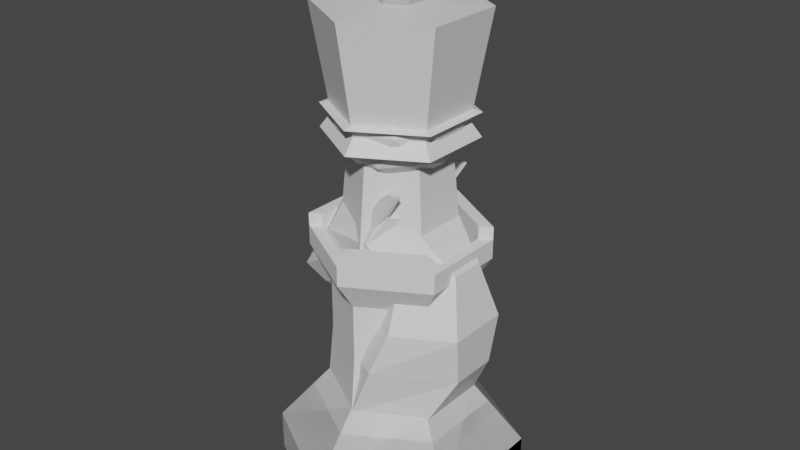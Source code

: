 # Source: chessSetRookModified.blend  (saved by Blender 3.4.6; exported with 4.5.12 LTS)
import bpy
from mathutils import Matrix  # noqa: F401  (used for matrix-valued properties, if any)

bpy.ops.wm.read_factory_settings(use_empty=True)
scene = bpy.context.scene
scene.name = 'Scene'

# ---- collections
col_collection = bpy.data.collections.new('Collection'); scene.collection.children.link(col_collection)

# ---- materials (node trees are filled in below, after node groups)
mat_material = bpy.data.materials.new('Material')
mat_material.alpha_threshold = 0.0
mat_material.use_transparent_shadow = False
mat_material.roughness = 0.5
mat_material.line_color = (0.0, 0.0, 0.0, 1.0)
mat_material_001 = bpy.data.materials.new('Material.001')
mat_material_001.alpha_threshold = 0.0
mat_material_001.use_transparent_shadow = False
mat_material_001.roughness = 0.5
mat_material_001.line_color = (0.0, 0.0, 0.0, 1.0)
mat_material_002 = bpy.data.materials.new('Material.002')
mat_material_002.alpha_threshold = 0.0
mat_material_002.use_transparent_shadow = False
mat_material_002.roughness = 0.5
mat_material_002.line_color = (0.0, 0.0, 0.0, 1.0)
mat_material_005 = bpy.data.materials.new('Material.005')
mat_material_005.alpha_threshold = 0.0
mat_material_005.use_transparent_shadow = False
mat_material_005.roughness = 0.5
mat_material_005.line_color = (0.0, 0.0, 0.0, 1.0)
mat_material_006 = bpy.data.materials.new('Material.006')
mat_material_006.alpha_threshold = 0.0
mat_material_006.use_transparent_shadow = False
mat_material_006.roughness = 0.5
mat_material_006.line_color = (0.0, 0.0, 0.0, 1.0)

# ---- material node trees
mat_material.use_nodes = True; mat_material.node_tree.nodes.clear()
_N = mat_material.node_tree.nodes; _L = mat_material.node_tree.links
n0 = _N.new('ShaderNodeOutputMaterial'); n0.name = 'Material Output'; n0.location = (300, 300)
n1 = _N.new('ShaderNodeBsdfPrincipled'); n1.name = 'Principled BSDF'; n1.location = (10, 300)
n1.distribution = 'GGX'
n1.subsurface_method = 'RANDOM_WALK_SKIN'
n1.inputs[3].default_value = 1.45
n1.inputs[27].default_value = (0.0, 0.0, 0.0, 1.0)
n1.inputs[28].default_value = 1.0
_L.new(n1.outputs[0], n0.inputs[0])
n0.is_active_output = True
mat_material_001.use_nodes = True; mat_material_001.node_tree.nodes.clear()
_N = mat_material_001.node_tree.nodes; _L = mat_material_001.node_tree.links
n0 = _N.new('ShaderNodeOutputMaterial'); n0.name = 'Material Output'; n0.location = (300, 300)
n1 = _N.new('ShaderNodeBsdfPrincipled'); n1.name = 'Principled BSDF'; n1.location = (10, 300)
n1.distribution = 'GGX'
n1.subsurface_method = 'RANDOM_WALK_SKIN'
n1.inputs[3].default_value = 1.45
n1.inputs[27].default_value = (0.0, 0.0, 0.0, 1.0)
n1.inputs[28].default_value = 1.0
_L.new(n1.outputs[0], n0.inputs[0])
n0.is_active_output = True
mat_material_002.use_nodes = True; mat_material_002.node_tree.nodes.clear()
_N = mat_material_002.node_tree.nodes; _L = mat_material_002.node_tree.links
n0 = _N.new('ShaderNodeOutputMaterial'); n0.name = 'Material Output'; n0.location = (300, 300)
n1 = _N.new('ShaderNodeBsdfPrincipled'); n1.name = 'Principled BSDF'; n1.location = (10, 300)
n1.distribution = 'GGX'
n1.subsurface_method = 'RANDOM_WALK_SKIN'
n1.inputs[3].default_value = 1.45
n1.inputs[27].default_value = (0.0, 0.0, 0.0, 1.0)
n1.inputs[28].default_value = 1.0
_L.new(n1.outputs[0], n0.inputs[0])
n0.is_active_output = True
mat_material_005.use_nodes = True; mat_material_005.node_tree.nodes.clear()
_N = mat_material_005.node_tree.nodes; _L = mat_material_005.node_tree.links
n0 = _N.new('ShaderNodeOutputMaterial'); n0.name = 'Material Output'; n0.location = (300, 300)
n1 = _N.new('ShaderNodeBsdfPrincipled'); n1.name = 'Principled BSDF'; n1.location = (10, 300)
n1.distribution = 'GGX'
n1.subsurface_method = 'RANDOM_WALK_SKIN'
n1.inputs[3].default_value = 1.45
n1.inputs[27].default_value = (0.0, 0.0, 0.0, 1.0)
n1.inputs[28].default_value = 1.0
_L.new(n1.outputs[0], n0.inputs[0])
n0.is_active_output = True
mat_material_006.use_nodes = True; mat_material_006.node_tree.nodes.clear()
_N = mat_material_006.node_tree.nodes; _L = mat_material_006.node_tree.links
n0 = _N.new('ShaderNodeOutputMaterial'); n0.name = 'Material Output'; n0.location = (300, 300)
n1 = _N.new('ShaderNodeBsdfPrincipled'); n1.name = 'Principled BSDF'; n1.location = (10, 300)
n1.distribution = 'GGX'
n1.subsurface_method = 'RANDOM_WALK_SKIN'
n1.inputs[3].default_value = 1.45
n1.inputs[27].default_value = (0.0, 0.0, 0.0, 1.0)
n1.inputs[28].default_value = 1.0
_L.new(n1.outputs[0], n0.inputs[0])
n0.is_active_output = True

# ---- world
world_world = bpy.data.worlds.new('World'); scene.world = world_world
world_world.use_nodes = True; world_world.node_tree.nodes.clear()
_N = world_world.node_tree.nodes; _L = world_world.node_tree.links
n0 = _N.new('ShaderNodeOutputWorld'); n0.name = 'World Output'; n0.location = (300, 300)
n1 = _N.new('ShaderNodeBackground'); n1.name = 'Background'; n1.location = (10, 300)
n1.inputs[0].default_value = (0.05088, 0.05088, 0.05088, 1.0)
_L.new(n1.outputs[0], n0.inputs[0])
n0.is_active_output = True
world_world.color = (0.05088, 0.05088, 0.05088)
world_world.use_sun_shadow = False
world_world.sun_shadow_jitter_overblur = 0.0

# ---- meshes
me_cube = bpy.data.meshes.new('Cube')
me_cube.from_pydata([(0.2559, 0.1478, 1.779), (0.0, 0.2955, 1.779), (0.0, 0.903, 0.0), (0.0, 0.903, 0.2416), (0.782, 0.4515, 0.0), (0.782, 0.4515, 0.2416), (0.782, -0.4515, 0.0), (0.782, -0.4515, 0.2416), (0.0, -0.903, 0.0), (0.0, -0.903, 0.2416), (-0.782, -0.4515, 0.0), (-0.782, -0.4515, 0.2416), (-0.782, 0.4515, 0.0), (-0.782, 0.4515, 0.2416), (0.2559, -0.1478, 1.779), (0.0, -0.2955, 1.779), (-0.2559, -0.1478, 1.779), (-0.2559, 0.1478, 1.779), (0.6894, 0.398, 1.813), (1.331e-08, 0.7961, 1.813), (0.6894, -0.398, 1.813), (1.331e-08, -0.7961, 1.813), (-0.6894, -0.398, 1.813), (-0.6894, 0.398, 1.813), (0.547, 0.3158, 1.934), (8.776e-08, 0.6317, 1.934), (0.547, -0.3158, 1.934), (8.776e-08, -0.6317, 1.934), (-0.547, -0.3158, 1.934), (-0.547, 0.3158, 1.934), (-0.1769, 0.5443, 2.861), (1.004e-09, 0.6728, 2.508), (-0.3955, 0.5443, 2.508), (0.3537, 3.346e-10, 3.08), (-0.2862, 0.2079, 3.08), (0.1093, 0.3364, 3.08), (-0.5723, 3.346e-10, 2.861), (0.463, 0.3364, 2.861), (0.1093, -0.3364, 3.08), (0.3955, 0.5443, 2.508), (0.463, -0.3364, 2.861), (-0.1769, -0.5443, 2.861), (-0.3955, -0.5443, 2.508), (-0.6399, 0.2079, 2.508), (0.3955, -0.5443, 2.508), (-0.6399, -0.2079, 2.508), (0.5723, 3.346e-10, 2.154), (0.6399, 0.2079, 2.508), (1.004e-09, -0.6728, 2.508), (0.2862, 0.2079, 1.935), (0.1769, 0.5443, 2.154), (0.6399, -0.2079, 2.508), (0.2862, -0.2079, 1.935), (-0.1093, 0.3364, 1.935), (-0.463, 0.3364, 2.154), (-0.1093, -0.3364, 1.935), (-0.3537, 3.346e-10, 1.935), (-0.463, -0.3364, 2.154), (0.1769, -0.5443, 2.154), (1.004e-09, 3.346e-10, 3.18), (0.6018, 3.346e-10, 2.808), (0.186, 0.5723, 2.808), (-0.4869, 0.3537, 2.808), (-0.4869, -0.3537, 2.808), (0.186, -0.5723, 2.808), (0.4869, 0.3537, 2.207), (-0.186, 0.5723, 2.207), (-0.6018, 3.346e-10, 2.207), (-0.186, -0.5723, 2.207), (0.4869, -0.3537, 2.207), (0.4077, 0.2962, 1.934), (-0.2862, -0.2079, 3.08), (0.4077, -0.2962, 1.934), (-0.1557, 0.4793, 1.934), (-0.1557, -0.4793, 1.934), (-0.5039, 5.395e-10, 1.934), (-0.4518, -0.2609, 0.7519), (0.0, -0.5217, 0.7519), (0.4518, -0.2609, 0.7519), (0.4518, 0.2609, 0.7519), (0.0, 0.5217, 0.7519), (-0.4518, 0.2609, 0.7519)], [], [(81, 76, 16, 17), (2, 3, 5, 4), (76, 77, 15, 16), (4, 5, 7, 6), (77, 78, 14, 15), (6, 7, 9, 8), (79, 80, 1, 0), (8, 9, 11, 10), (80, 81, 17, 1), (17, 16, 22, 23), (10, 11, 13, 12), (78, 79, 0, 14), (12, 13, 3, 2), (2, 4, 6, 8, 10, 12), (19, 23, 29, 25), (15, 14, 20, 21), (14, 0, 18, 20), (0, 1, 19, 18), (1, 17, 23, 19), (16, 15, 21, 22), (18, 19, 25, 24), (21, 20, 26, 27), (23, 22, 28, 29), (20, 18, 24, 26), (22, 21, 27, 28), (46, 52, 49), (28, 27, 74, 75), (46, 49, 65), (37, 61, 35), (56, 67, 54), (49, 50, 65), (51, 46, 47), (57, 68, 42), (55, 68, 57), (53, 56, 54), (54, 67, 43), (51, 47, 60), (45, 57, 42), (39, 50, 31), (48, 64, 41), (43, 36, 62), (47, 39, 37), (36, 63, 71), (71, 41, 38), (25, 29, 75, 73), (47, 37, 60), (61, 30, 35), (69, 52, 46), (40, 60, 33), (60, 37, 33), (24, 25, 73, 70), (42, 48, 41), (71, 38, 59), (27, 26, 72, 74), (39, 31, 61), (41, 64, 38), (26, 24, 70, 72), (34, 71, 59), (31, 30, 61), (66, 54, 32), (32, 62, 30), (39, 61, 37), (69, 46, 51), (38, 40, 33), (43, 45, 36), (68, 58, 48), (42, 41, 63), (44, 40, 64), (67, 57, 45), (51, 60, 40), (50, 66, 31), (65, 50, 39), (34, 36, 71), (38, 33, 59), (69, 51, 44), (48, 58, 44), (45, 63, 36), (68, 48, 42), (32, 43, 62), (44, 51, 40), (67, 45, 43), (53, 66, 50), (45, 42, 63), (64, 40, 38), (56, 55, 57), (31, 32, 30), (48, 44, 64), (65, 39, 47), (58, 69, 44), (46, 65, 47), (66, 32, 31), (32, 54, 43), (49, 53, 50), (62, 36, 34), (53, 54, 66), (33, 37, 35), (56, 57, 67), (63, 41, 71), (33, 35, 59), (35, 34, 59), (35, 30, 34), (30, 62, 34), (55, 58, 68), (55, 52, 58), (52, 69, 58), (28, 75, 29), (52, 72, 70, 49), (73, 53, 49, 70), (53, 73, 75, 56), (56, 75, 74, 55), (55, 74, 72, 52), (7, 5, 79, 78), (3, 13, 81, 80), (5, 3, 80, 79), (9, 7, 78, 77), (11, 9, 77, 76), (13, 11, 76, 81)])
_uv = me_cube.uv_layers.new(name='UVMap')
_uv.uv.foreach_set('vector', [0.1667, 1.0, 0.3333, 1.0, 0.3333, 1.0, 0.1667, 1.0, 1.0, 0.5, 1.0, 1.0, 0.8333, 1.0, 0.8333, 0.5, 0.3333, 1.0, 0.5, 1.0, 0.5, 1.0, 0.3333, 1.0, 0.8333, 0.5, 0.8333, 1.0, 0.6667, 1.0, 0.6667, 0.5, 0.5, 1.0, 0.6667, 1.0, 0.6667, 1.0, 0.5, 1.0, 0.6667, 0.5, 0.6667, 1.0, 0.5, 1.0, 0.5, 0.5, 0.8333, 1.0, 1.0, 1.0, 1.0, 1.0, 0.8333, 1.0, 0.5, 0.5, 0.5, 1.0, 0.3333, 1.0, 0.3333, 0.5, -8.941e-08, 1.0, 0.1667, 1.0, 0.1667, 1.0, -8.941e-08, 1.0, 0.1667, 1.0, 0.3333, 1.0, 0.3333, 1.0, 0.1667, 1.0, 0.3333, 0.5, 0.3333, 1.0, 0.1667, 1.0, 0.1667, 0.5, 0.6667, 1.0, 0.8333, 1.0, 0.8333, 1.0, 0.6667, 1.0, 0.1667, 0.5, 0.1667, 1.0, -8.941e-08, 1.0, -8.941e-08, 0.5, 0.75, 0.49, 0.9578, 0.37, 0.9578, 0.13, 0.75, 0.01, 0.5422, 0.13, 0.5422, 0.37, -8.941e-08, 1.0, 0.1667, 1.0, 0.1667, 1.0, -8.941e-08, 1.0, 0.5, 1.0, 0.6667, 1.0, 0.6667, 1.0, 0.5, 1.0, 0.6667, 1.0, 0.8333, 1.0, 0.8333, 1.0, 0.6667, 1.0, 0.8333, 1.0, 1.0, 1.0, 1.0, 1.0, 0.8333, 1.0, -8.941e-08, 1.0, 0.1667, 1.0, 0.1667, 1.0, -8.941e-08, 1.0, 0.3333, 1.0, 0.5, 1.0, 0.5, 1.0, 0.3333, 1.0, 0.8333, 1.0, 1.0, 1.0, 1.0, 1.0, 0.8333, 1.0, 0.5, 1.0, 0.6667, 1.0, 0.6667, 1.0, 0.5, 1.0, 0.1667, 1.0, 0.3333, 1.0, 0.3333, 1.0, 0.1667, 1.0, 0.6667, 1.0, 0.8333, 1.0, 0.8333, 1.0, 0.6667, 1.0, 0.3333, 1.0, 0.5, 1.0, 0.5, 1.0, 0.3333, 1.0, 0.3636, 0.1575, 0.3182, 0.07873, 0.4091, 0.07873, 0.3333, 1.0, 0.5, 1.0, 0.0, 0.0, 0.0, 0.0, 0.3636, 0.1575, 0.4091, 0.07873, 0.4545, 0.1575, 0.4545, 0.3149, 0.5455, 0.3149, 0.5, 0.3937, 0.7727, 0.07873, 0.8182, 0.1575, 0.7273, 0.1575, 0.5, 0.07873, 0.5455, 0.1575, 0.4545, 0.1575, 0.3182, 0.2362, 0.3636, 0.1575, 0.4091, 0.2362, 0.9091, 0.1575, 1.0, 0.1575, 0.9545, 0.2362, 0.9545, 0.07873, 1.0, 0.1575, 0.9091, 0.1575, 0.6818, 0.07873, 0.7727, 0.07873, 0.7273, 0.1575, 0.7273, 0.1575, 0.8182, 0.1575, 0.7727, 0.2362, 0.3182, 0.2362, 0.4091, 0.2362, 0.3636, 0.3149, 0.8636, 0.2362, 0.9091, 0.1575, 0.9545, 0.2362, 0.5, 0.2362, 0.5455, 0.1575, 0.5909, 0.2362, 0.1364, 0.2362, 0.1818, 0.3149, 0.09091, 0.3149, 0.7727, 0.2362, 0.8182, 0.3149, 0.7273, 0.3149, 0.4091, 0.2362, 0.5, 0.2362, 0.4545, 0.3149, 0.8182, 0.3149, 0.9091, 0.3149, 0.8636, 0.3937, 0.04546, 0.3937, 0.09091, 0.3149, 0.1364, 0.3937, 1.0, 1.0, 0.1667, 1.0, 0.0, 0.0, 0.0, 0.0, 0.4091, 0.2362, 0.4545, 0.3149, 0.3636, 0.3149, 0.5455, 0.3149, 0.6364, 0.3149, 0.5909, 0.3937, 0.2727, 0.1575, 0.3182, 0.07873, 0.3636, 0.1575, 0.2727, 0.3149, 0.3636, 0.3149, 0.3182, 0.3937, 0.3636, 0.3149, 0.4545, 0.3149, 0.4091, 0.3937, 0.8333, 1.0, 1.0, 1.0, 0.0, 0.0, 0.0, 0.0, 0.04546, 0.2362, 0.1364, 0.2362, 0.09091, 0.3149, 0.04546, 0.3937, 0.1364, 0.3937, 0.09091, 0.4724, 0.5, 1.0, 0.6667, 1.0, 0.0, 0.0, 0.0, 0.0, 0.5, 0.2362, 0.5909, 0.2362, 0.5455, 0.3149, 0.09091, 0.3149, 0.1818, 0.3149, 0.1364, 0.3937, 0.6667, 1.0, 0.8333, 1.0, 0.0, 0.0, 0.0, 0.0, 0.7727, 0.3937, 0.8636, 0.3937, 0.8182, 0.4724, 0.5909, 0.2362, 0.6364, 0.3149, 0.5455, 0.3149, 0.6364, 0.1575, 0.7273, 0.1575, 0.6818, 0.2362, 0.6818, 0.2362, 0.7273, 0.3149, 0.6364, 0.3149, 0.5, 0.2362, 0.5455, 0.3149, 0.4545, 0.3149, 0.2727, 0.1575, 0.3636, 0.1575, 0.3182, 0.2362, 0.2273, 0.3937, 0.2727, 0.3149, 0.3182, 0.3937, 0.7727, 0.2362, 0.8636, 0.2362, 0.8182, 0.3149, 0.09091, 0.1575, 0.1818, 0.1575, 0.1364, 0.2362, 0.04546, 0.2362, 0.09091, 0.3149, 0.0, 0.3149, 0.2273, 0.2362, 0.2727, 0.3149, 0.1818, 0.3149, 0.8182, 0.1575, 0.9091, 0.1575, 0.8636, 0.2362, 0.3182, 0.2362, 0.3636, 0.3149, 0.2727, 0.3149, 0.5455, 0.1575, 0.6364, 0.1575, 0.5909, 0.2362, 0.4545, 0.1575, 0.5455, 0.1575, 0.5, 0.2362, 0.7727, 0.3937, 0.8182, 0.3149, 0.8636, 0.3937, 0.2273, 0.3937, 0.3182, 0.3937, 0.2727, 0.4724, 0.2727, 0.1575, 0.3182, 0.2362, 0.2273, 0.2362, 0.1364, 0.2362, 0.1818, 0.1575, 0.2273, 0.2362, 0.8636, 0.2362, 0.9091, 0.3149, 0.8182, 0.3149, 0.09091, 0.1575, 0.1364, 0.2362, 0.04546, 0.2362, 0.6818, 0.2362, 0.7727, 0.2362, 0.7273, 0.3149, 0.2273, 0.2362, 0.3182, 0.2362, 0.2727, 0.3149, 0.8182, 0.1575, 0.8636, 0.2362, 0.7727, 0.2362, 0.5909, 0.07873, 0.6364, 0.1575, 0.5455, 0.1575, 0.8636, 0.2362, 0.9545, 0.2362, 0.9091, 0.3149, 0.1818, 0.3149, 0.2727, 0.3149, 0.2273, 0.3937, 0.8636, 0.07873, 0.9545, 0.07873, 0.9091, 0.1575, 0.5909, 0.2362, 0.6818, 0.2362, 0.6364, 0.3149, 0.1364, 0.2362, 0.2273, 0.2362, 0.1818, 0.3149, 0.4545, 0.1575, 0.5, 0.2362, 0.4091, 0.2362, 0.1818, 0.1575, 0.2727, 0.1575, 0.2273, 0.2362, 0.3636, 0.1575, 0.4545, 0.1575, 0.4091, 0.2362, 0.6364, 0.1575, 0.6818, 0.2362, 0.5909, 0.2362, 0.6818, 0.2362, 0.7273, 0.1575, 0.7727, 0.2362, 0.5, 0.07873, 0.5909, 0.07873, 0.5455, 0.1575, 0.7273, 0.3149, 0.8182, 0.3149, 0.7727, 0.3937, 0.6818, 0.07873, 0.7273, 0.1575, 0.6364, 0.1575, 0.4091, 0.3937, 0.4545, 0.3149, 0.5, 0.3937, 0.8636, 0.07873, 0.9091, 0.1575, 0.8182, 0.1575, 0.0, 0.3149, 0.09091, 0.3149, 0.04546, 0.3937, 0.4091, 0.3937, 0.5, 0.3937, 0.4545, 0.4724, 0.5909, 0.3937, 0.6818, 0.3937, 0.6364, 0.4724, 0.5909, 0.3937, 0.6364, 0.3149, 0.6818, 0.3937, 0.6364, 0.3149, 0.7273, 0.3149, 0.6818, 0.3937, 0.1364, 0.07873, 0.1818, 0.1575, 0.09091, 0.1575, 0.1364, 0.07873, 0.2273, 0.07873, 0.1818, 0.1575, 0.2273, 0.07873, 0.2727, 0.1575, 0.1818, 0.1575, 0.3333, 1.0, 0.0, 0.0, 0.1667, 1.0, 0.3182, 0.07873, 0.0, 0.0, 0.0, 0.0, 0.4091, 0.07873, 0.0, 0.0, 0.5909, 0.07873, 0.5, 0.07873, 0.0, 0.0, 0.5909, 0.07873, 0.0, 0.0, 0.0, 0.0, 0.7727, 0.07873, 0.7727, 0.07873, 0.0, 0.0, 0.0, 0.0, 0.9545, 0.07873, 0.9545, 0.07873, 0.0, 0.0, 0.0, 0.0, 0.3182, 0.07873, 0.6667, 1.0, 0.8333, 1.0, 0.8333, 1.0, 0.6667, 1.0, -8.941e-08, 1.0, 0.1667, 1.0, 0.1667, 1.0, -8.941e-08, 1.0, 0.8333, 1.0, 1.0, 1.0, 1.0, 1.0, 0.8333, 1.0, 0.5, 1.0, 0.6667, 1.0, 0.6667, 1.0, 0.5, 1.0, 0.3333, 1.0, 0.5, 1.0, 0.5, 1.0, 0.3333, 1.0, 0.1667, 1.0, 0.3333, 1.0, 0.3333, 1.0, 0.1667, 1.0])
me_cube.materials.append(mat_material)
me_cube.use_mirror_vertex_groups = False
me_cube.update()
me_cylinder = bpy.data.meshes.new('Cylinder')
me_cylinder.from_pydata([(-1.269e-09, 1.189, 0.0), (-1.041e-09, 0.9729, 2.739), (1.03, 0.5946, 0.0), (0.8425, 0.4864, 2.739), (1.03, -0.5946, 0.0), (0.8425, -0.4864, 2.739), (-1.269e-09, -1.189, 0.0), (-1.041e-09, -0.9729, 2.739), (-1.03, -0.5946, 0.0), (-0.8425, -0.4864, 2.739), (-1.03, 0.5946, 0.0), (-0.8425, 0.4864, 2.739), (-0.8425, -0.4864, 3.103), (-0.8425, 0.4864, 3.103), (-1.041e-09, 0.9729, 3.103), (0.8425, 0.4864, 3.103), (0.8425, -0.4864, 3.103), (-1.041e-09, -0.9729, 3.103), (-1.041e-09, 0.8193, 2.739), (0.7095, 0.4096, 2.739), (0.7095, -0.4096, 2.739), (-1.041e-09, -0.8193, 2.739), (-0.7095, -0.4096, 2.739), (-0.7095, 0.4096, 2.739), (0.7095, 0.4096, 3.103), (-1.041e-09, 0.8193, 3.103), (0.7095, -0.4096, 3.103), (-1.041e-09, -0.8193, 3.103), (-0.7095, -0.4096, 3.103), (-0.7095, 0.4096, 3.103), (0.8425, -0.4864, 2.962), (0.8425, 0.4864, 2.962), (-0.8425, -0.4864, 2.962), (-1.041e-09, -0.9729, 2.962), (-1.041e-09, 0.9729, 2.962), (-0.8425, 0.4864, 2.962), (-0.7095, -0.4096, 2.962), (-0.7095, 0.4096, 2.962), (-1.041e-09, -0.8193, 2.962), (0.7095, -0.4096, 2.962), (0.7095, 0.4096, 2.962), (-1.041e-09, 0.8193, 2.962), (-1.269e-09, 1.189, 0.4238), (1.03, 0.5946, 0.4238), (1.03, -0.5946, 0.4238), (-1.269e-09, -1.189, 0.4238), (-1.03, -0.5946, 0.4238), (-1.03, 0.5946, 0.4238), (-9.547e-10, 0.7469, 0.7842), (0.6468, 0.3735, 0.7842), (0.6468, -0.3735, 0.7842), (-9.547e-10, -0.7469, 0.7842), (-0.6468, -0.3735, 0.7842), (-0.6468, 0.3735, 0.7842), (-9.547e-10, 0.7469, 2.405), (0.6468, 0.3735, 2.405), (0.6468, -0.3735, 2.405), (-9.547e-10, -0.7469, 2.405), (-0.6468, -0.3735, 2.405), (-0.6468, 0.3735, 2.405)], [], [(54, 1, 3, 55), (55, 3, 5, 56), (56, 5, 7, 57), (57, 7, 9, 58), (58, 9, 11, 59), (59, 11, 1, 54), (0, 2, 4, 6, 8, 10), (11, 9, 12, 13), (1, 14, 15, 3), (5, 16, 17, 7), (18, 19, 24, 25), (20, 21, 27, 26), (11, 13, 29, 23), (22, 23, 29, 28), (29, 13, 12, 28), (12, 9, 22, 28), (17, 27, 21, 7), (5, 20, 26, 16), (16, 26, 27, 17), (15, 24, 19, 3), (1, 18, 25, 14), (14, 25, 24, 15), (7, 21, 38, 33), (20, 5, 30, 39), (23, 18, 41, 37), (36, 32, 33, 38), (34, 35, 37, 41), (31, 40, 39, 30), (5, 3, 31, 30), (19, 20, 39, 40), (22, 9, 32, 36), (11, 23, 37, 35), (21, 22, 36, 38), (1, 11, 35, 34), (18, 1, 34, 41), (9, 7, 33, 32), (3, 19, 40, 31), (19, 18, 23, 22, 21, 20), (10, 47, 42, 0), (8, 46, 47, 10), (6, 45, 46, 8), (4, 44, 45, 6), (2, 43, 44, 4), (0, 42, 43, 2), (47, 53, 48, 42), (46, 52, 53, 47), (45, 51, 52, 46), (44, 50, 51, 45), (43, 49, 50, 44), (42, 48, 49, 43), (53, 59, 54, 48), (52, 58, 59, 53), (51, 57, 58, 52), (50, 56, 57, 51), (49, 55, 56, 50), (48, 54, 55, 49)])
_uv = me_cylinder.uv_layers.new(name='UVMap')
_uv.uv.foreach_set('vector', [1.0, 0.9351, 1.0, 1.0, 0.8333, 1.0, 0.8333, 0.9351, 0.8333, 0.9351, 0.8333, 1.0, 0.6667, 1.0, 0.6667, 0.9351, 0.6667, 0.9351, 0.6667, 1.0, 0.5, 1.0, 0.5, 0.9351, 0.5, 0.9351, 0.5, 1.0, 0.3333, 1.0, 0.3333, 0.9351, 0.3333, 0.9351, 0.3333, 1.0, 0.1667, 1.0, 0.1667, 0.9351, 0.1667, 0.9351, 0.1667, 1.0, -8.941e-08, 1.0, -8.941e-08, 0.9351, 0.75, 0.49, 0.9578, 0.37, 0.9578, 0.13, 0.75, 0.01, 0.5422, 0.13, 0.5422, 0.37, 0.04215, 0.37, 0.04215, 0.13, 0.04215, 0.13, 0.04215, 0.37, 1.0, 1.0, 1.0, 1.0, 0.8333, 1.0, 0.8333, 1.0, 0.6667, 1.0, 0.6667, 1.0, 0.5, 1.0, 0.5, 1.0, 0.0, 0.0, 0.0, 0.0, 0.4578, 0.37, 0.0, 0.0, 0.0, 0.0, 0.0, 0.0, 0.25, 0.01, 0.0, 0.0, 0.04215, 0.37, 0.04215, 0.37, 0.04215, 0.37, 0.04215, 0.37, 0.0, 0.0, 0.04215, 0.37, 0.0, 0.0, 0.0, 0.0, 0.0, 0.0, 0.0, 0.0, 0.0, 0.0, 0.0, 0.0, 0.04215, 0.13, 0.04215, 0.13, 0.0, 0.0, 0.0, 0.0, 0.5, 1.0, 0.0, 0.0, 0.0, 0.0, 0.5, 1.0, 0.6667, 1.0, 0.0, 0.0, 0.0, 0.0, 0.6667, 1.0, 0.6667, 1.0, 0.0, 0.0, 0.25, 0.01, 0.5, 1.0, 0.8333, 1.0, 0.0, 0.0, 0.0, 0.0, 0.8333, 1.0, 1.0, 1.0, 0.0, 0.0, 0.0, 0.0, 1.0, 1.0, 1.0, 1.0, 0.0, 0.0, 0.4578, 0.37, 0.8333, 1.0, 0.5, 1.0, 0.0, 0.0, 0.0, 0.0, 0.5, 1.0, 0.0, 0.0, 0.6667, 1.0, 0.6667, 1.0, 0.0, 0.0, 0.0, 0.0, 0.0, 0.0, 0.0, 0.0, 0.0, 0.0, 0.0, 0.0, 0.0, 0.0, 0.0, 0.0, 0.0, 0.0, 1.0, 1.0, 0.04215, 0.37, 0.04215, 0.37, 0.0, 0.0, 0.8333, 1.0, 0.0, 0.0, 0.0, 0.0, 0.6667, 1.0, 0.6667, 1.0, 0.8333, 1.0, 0.8333, 1.0, 0.6667, 1.0, 0.0, 0.0, 0.0, 0.0, 0.0, 0.0, 0.0, 0.0, 0.0, 0.0, 0.04215, 0.13, 0.04215, 0.13, 0.0, 0.0, 0.04215, 0.37, 0.04215, 0.37, 0.04215, 0.37, 0.04215, 0.37, 0.0, 0.0, 0.0, 0.0, 0.0, 0.0, 0.0, 0.0, -8.941e-08, 1.0, 0.1667, 1.0, 0.1667, 1.0, -8.941e-08, 1.0, 0.0, 0.0, 1.0, 1.0, 1.0, 1.0, 0.0, 0.0, 0.3333, 1.0, 0.5, 1.0, 0.5, 1.0, 0.3333, 1.0, 0.8333, 1.0, 0.0, 0.0, 0.0, 0.0, 0.8333, 1.0, 0.0, 0.0, 0.0, 0.0, 0.04215, 0.37, 0.0, 0.0, 0.0, 0.0, 0.0, 0.0, 0.1667, 0.5, 0.1667, 0.5466, -8.941e-08, 0.5466, -8.941e-08, 0.5, 0.3333, 0.5, 0.3333, 0.5466, 0.1667, 0.5466, 0.1667, 0.5, 0.5, 0.5, 0.5, 0.5466, 0.3333, 0.5466, 0.3333, 0.5, 0.6667, 0.5, 0.6667, 0.5466, 0.5, 0.5466, 0.5, 0.5, 0.8333, 0.5, 0.8333, 0.5466, 0.6667, 0.5466, 0.6667, 0.5, 1.0, 0.5, 1.0, 0.5466, 0.8333, 0.5466, 0.8333, 0.5, 0.1667, 0.5466, 0.1667, 0.5868, -8.941e-08, 0.5868, -8.941e-08, 0.5466, 0.3333, 0.5466, 0.3333, 0.5868, 0.1667, 0.5868, 0.1667, 0.5466, 0.5, 0.5466, 0.5, 0.5868, 0.3333, 0.5868, 0.3333, 0.5466, 0.6667, 0.5466, 0.6667, 0.5868, 0.5, 0.5868, 0.5, 0.5466, 0.8333, 0.5466, 0.8333, 0.5868, 0.6667, 0.5868, 0.6667, 0.5466, 1.0, 0.5466, 1.0, 0.5868, 0.8333, 0.5868, 0.8333, 0.5466, 0.1667, 0.5868, 0.1667, 0.9351, -8.941e-08, 0.9351, -8.941e-08, 0.5868, 0.3333, 0.5868, 0.3333, 0.9351, 0.1667, 0.9351, 0.1667, 0.5868, 0.5, 0.5868, 0.5, 0.9351, 0.3333, 0.9351, 0.3333, 0.5868, 0.6667, 0.5868, 0.6667, 0.9351, 0.5, 0.9351, 0.5, 0.5868, 0.8333, 0.5868, 0.8333, 0.9351, 0.6667, 0.9351, 0.6667, 0.5868, 1.0, 0.5868, 1.0, 0.9351, 0.8333, 0.9351, 0.8333, 0.5868])
me_cylinder.update()
me_cube_001 = bpy.data.meshes.new('Cube.001')
me_cube_001.from_pydata([(0.2729, 0.1588, 3.801), (-0.002082, 0.3175, 3.801), (0.0, 1.227, 0.0), (0.0, 1.227, 0.5), (1.062, 0.6133, 0.0), (1.062, 0.6133, 0.5), (1.062, -0.6133, 0.0), (1.062, -0.6133, 0.5), (0.0, -1.227, 0.0), (0.0, -1.227, 0.5), (-1.062, -0.6133, 0.0), (-1.062, -0.6133, 0.5), (-1.062, 0.6133, 0.0), (-1.062, 0.6133, 0.5), (0.2729, -0.1588, 3.801), (-0.002082, -0.3175, 3.801), (-0.2771, -0.1588, 3.801), (-0.2771, 0.1588, 3.801), (0.4799, 0.2783, 3.858), (-0.002082, 0.5566, 3.858), (0.4799, -0.2783, 3.858), (-0.002082, -0.5566, 3.858), (-0.4841, -0.2783, 3.858), (-0.4841, 0.2783, 3.858), (0.4432, 0.2571, 3.956), (-0.002082, 0.5142, 3.956), (0.4432, -0.2571, 3.956), (-0.002082, -0.5142, 3.956), (-0.4474, -0.2571, 3.956), (-0.4474, 0.2571, 3.956), (-0.1921, 0.5848, 4.963), (-0.002082, 0.7229, 4.583), (-0.427, 0.5848, 4.583), (0.378, 4.883e-10, 5.198), (-0.3095, 0.2234, 5.198), (0.1154, 0.3614, 5.198), (-0.617, 4.883e-10, 4.963), (0.4954, 0.3614, 4.963), (0.1154, -0.3614, 5.198), (0.4228, 0.5848, 4.583), (0.4954, -0.3614, 4.963), (-0.1921, -0.5848, 4.963), (-0.427, -0.5848, 4.583), (-0.6896, 0.2234, 4.583), (0.4228, -0.5848, 4.583), (-0.6896, -0.2234, 4.583), (0.6128, 4.883e-10, 4.203), (0.6854, 0.2234, 4.583), (-0.002082, -0.7229, 4.583), (0.3054, 0.2234, 3.968), (0.1879, 0.5848, 4.203), (0.6854, -0.2234, 4.583), (0.3054, -0.2234, 3.968), (-0.1195, 0.3614, 3.968), (-0.4996, 0.3614, 4.203), (-0.1195, -0.3614, 3.968), (-0.3821, 4.883e-10, 3.968), (-0.4996, -0.3614, 4.203), (0.1879, -0.5848, 4.203), (-0.002082, 4.883e-10, 5.306), (0.6445, 4.883e-10, 4.907), (0.1977, 0.6149, 4.907), (-0.5252, 0.38, 4.907), (-0.5252, -0.38, 4.907), (0.1977, -0.6149, 4.907), (0.521, 0.38, 4.26), (-0.2019, 0.6149, 4.26), (-0.6487, 4.883e-10, 4.26), (-0.2019, -0.6149, 4.26), (0.521, -0.38, 4.26), (0.3298, 0.2411, 3.956), (-0.3095, -0.2234, 5.198), (0.3298, -0.2411, 3.956), (-0.1288, 0.3901, 3.956), (-0.1288, -0.3901, 3.956), (-0.4123, -8.159e-10, 3.956), (-0.6137, -0.3543, 1.25), (0.0, -0.7086, 1.25), (0.6137, -0.3543, 1.25), (0.6137, 0.3543, 1.25), (0.0, 0.7086, 1.25), (-0.6137, 0.3543, 1.25), (0.3487, 0.0, 4.734)], [], [(81, 76, 16, 17), (2, 3, 5, 4), (76, 77, 15, 16), (4, 5, 7, 6), (77, 78, 14, 15), (6, 7, 9, 8), (79, 80, 1, 0), (8, 9, 11, 10), (80, 81, 17, 1), (17, 16, 22, 23), (10, 11, 13, 12), (78, 79, 0, 14), (12, 13, 3, 2), (2, 4, 6, 8, 10, 12), (19, 23, 29, 25), (15, 14, 20, 21), (14, 0, 18, 20), (0, 1, 19, 18), (1, 17, 23, 19), (16, 15, 21, 22), (18, 19, 25, 24), (21, 20, 26, 27), (23, 22, 28, 29), (20, 18, 24, 26), (22, 21, 27, 28), (46, 52, 49), (28, 27, 74, 75), (46, 49, 65), (37, 61, 35), (56, 67, 54), (49, 50, 65), (51, 46, 47), (57, 68, 42), (55, 68, 57), (53, 56, 54), (54, 67, 43), (51, 47, 60), (45, 57, 42), (39, 50, 31), (48, 64, 41), (43, 36, 62), (47, 39, 37), (36, 63, 71), (71, 41, 38), (25, 29, 75, 73), (61, 30, 35), (69, 52, 46), (60, 47, 82), (24, 25, 73, 70), (42, 48, 41), (71, 38, 59), (27, 26, 72, 74), (39, 31, 61), (41, 64, 38), (26, 24, 70, 72), (34, 71, 59), (31, 30, 61), (66, 54, 32), (32, 62, 30), (39, 61, 37), (69, 46, 51), (38, 40, 33), (43, 45, 36), (68, 58, 48), (42, 41, 63), (44, 40, 64), (67, 57, 45), (50, 66, 31), (65, 50, 39), (34, 36, 71), (38, 33, 59), (69, 51, 44), (48, 58, 44), (45, 63, 36), (68, 48, 42), (32, 43, 62), (44, 51, 40), (67, 45, 43), (53, 66, 50), (45, 42, 63), (64, 40, 38), (56, 55, 57), (31, 32, 30), (48, 44, 64), (65, 39, 47), (58, 69, 44), (46, 65, 47), (66, 32, 31), (32, 54, 43), (49, 53, 50), (62, 36, 34), (53, 54, 66), (33, 37, 35), (56, 57, 67), (63, 41, 71), (33, 35, 59), (35, 34, 59), (35, 30, 34), (30, 62, 34), (55, 58, 68), (55, 52, 58), (52, 69, 58), (28, 75, 29), (52, 72, 70, 49), (73, 53, 49, 70), (53, 73, 75, 56), (56, 75, 74, 55), (55, 74, 72, 52), (7, 5, 79, 78), (3, 13, 81, 80), (5, 3, 80, 79), (9, 7, 78, 77), (11, 9, 77, 76), (13, 11, 76, 81), (82, 51, 60), (51, 82, 40), (40, 82, 33), (37, 33, 82), (37, 82, 47)])
_uv = me_cube_001.uv_layers.new(name='UVMap')
_uv.uv.foreach_set('vector', [0.1667, 1.0, 0.3333, 1.0, 0.3333, 1.0, 0.1667, 1.0, 1.0, 0.5, 1.0, 1.0, 0.8333, 1.0, 0.8333, 0.5, 0.3333, 1.0, 0.5, 1.0, 0.5, 1.0, 0.3333, 1.0, 0.8333, 0.5, 0.8333, 1.0, 0.6667, 1.0, 0.6667, 0.5, 0.5, 1.0, 0.6667, 1.0, 0.6667, 1.0, 0.5, 1.0, 0.6667, 0.5, 0.6667, 1.0, 0.5, 1.0, 0.5, 0.5, 0.8333, 1.0, 1.0, 1.0, 1.0, 1.0, 0.8333, 1.0, 0.5, 0.5, 0.5, 1.0, 0.3333, 1.0, 0.3333, 0.5, -8.941e-08, 1.0, 0.1667, 1.0, 0.1667, 1.0, -8.941e-08, 1.0, 0.1667, 1.0, 0.3333, 1.0, 0.3333, 1.0, 0.1667, 1.0, 0.3333, 0.5, 0.3333, 1.0, 0.1667, 1.0, 0.1667, 0.5, 0.6667, 1.0, 0.8333, 1.0, 0.8333, 1.0, 0.6667, 1.0, 0.1667, 0.5, 0.1667, 1.0, -8.941e-08, 1.0, -8.941e-08, 0.5, 0.75, 0.49, 0.9578, 0.37, 0.9578, 0.13, 0.75, 0.01, 0.5422, 0.13, 0.5422, 0.37, -8.941e-08, 1.0, 0.1667, 1.0, 0.1667, 1.0, -8.941e-08, 1.0, 0.5, 1.0, 0.6667, 1.0, 0.6667, 1.0, 0.5, 1.0, 0.6667, 1.0, 0.8333, 1.0, 0.8333, 1.0, 0.6667, 1.0, 0.8333, 1.0, 1.0, 1.0, 1.0, 1.0, 0.8333, 1.0, -8.941e-08, 1.0, 0.1667, 1.0, 0.1667, 1.0, -8.941e-08, 1.0, 0.3333, 1.0, 0.5, 1.0, 0.5, 1.0, 0.3333, 1.0, 0.8333, 1.0, 1.0, 1.0, 1.0, 1.0, 0.8333, 1.0, 0.5, 1.0, 0.6667, 1.0, 0.6667, 1.0, 0.5, 1.0, 0.1667, 1.0, 0.3333, 1.0, 0.3333, 1.0, 0.1667, 1.0, 0.6667, 1.0, 0.8333, 1.0, 0.8333, 1.0, 0.6667, 1.0, 0.3333, 1.0, 0.5, 1.0, 0.5, 1.0, 0.3333, 1.0, 0.3636, 0.1575, 0.3182, 0.07873, 0.4091, 0.07873, 0.3333, 1.0, 0.5, 1.0, 0.0, 0.0, 0.0, 0.0, 0.3636, 0.1575, 0.4091, 0.07873, 0.4545, 0.1575, 0.4545, 0.3149, 0.5455, 0.3149, 0.5, 0.3937, 0.7727, 0.07873, 0.8182, 0.1575, 0.7273, 0.1575, 0.5, 0.07873, 0.5455, 0.1575, 0.4545, 0.1575, 0.3182, 0.2362, 0.3636, 0.1575, 0.4091, 0.2362, 0.9091, 0.1575, 1.0, 0.1575, 0.9545, 0.2362, 0.9545, 0.07873, 1.0, 0.1575, 0.9091, 0.1575, 0.6818, 0.07873, 0.7727, 0.07873, 0.7273, 0.1575, 0.7273, 0.1575, 0.8182, 0.1575, 0.7727, 0.2362, 0.3182, 0.2362, 0.4091, 0.2362, 0.3636, 0.3149, 0.8636, 0.2362, 0.9091, 0.1575, 0.9545, 0.2362, 0.5, 0.2362, 0.5455, 0.1575, 0.5909, 0.2362, 0.1364, 0.2362, 0.1818, 0.3149, 0.09091, 0.3149, 0.7727, 0.2362, 0.8182, 0.3149, 0.7273, 0.3149, 0.4091, 0.2362, 0.5, 0.2362, 0.4545, 0.3149, 0.8182, 0.3149, 0.9091, 0.3149, 0.8636, 0.3937, 0.04546, 0.3937, 0.09091, 0.3149, 0.1364, 0.3937, 1.0, 1.0, 0.1667, 1.0, 0.0, 0.0, 0.0, 0.0, 0.5455, 0.3149, 0.6364, 0.3149, 0.5909, 0.3937, 0.2727, 0.1575, 0.3182, 0.07873, 0.3636, 0.1575, 0.3636, 0.3149, 0.4091, 0.2362, 0.0, 0.0, 0.8333, 1.0, 1.0, 1.0, 0.0, 0.0, 0.0, 0.0, 0.04546, 0.2362, 0.1364, 0.2362, 0.09091, 0.3149, 0.04546, 0.3937, 0.1364, 0.3937, 0.09091, 0.4724, 0.5, 1.0, 0.6667, 1.0, 0.0, 0.0, 0.0, 0.0, 0.5, 0.2362, 0.5909, 0.2362, 0.5455, 0.3149, 0.09091, 0.3149, 0.1818, 0.3149, 0.1364, 0.3937, 0.6667, 1.0, 0.8333, 1.0, 0.0, 0.0, 0.0, 0.0, 0.7727, 0.3937, 0.8636, 0.3937, 0.8182, 0.4724, 0.5909, 0.2362, 0.6364, 0.3149, 0.5455, 0.3149, 0.6364, 0.1575, 0.7273, 0.1575, 0.6818, 0.2362, 0.6818, 0.2362, 0.7273, 0.3149, 0.6364, 0.3149, 0.5, 0.2362, 0.5455, 0.3149, 0.4545, 0.3149, 0.2727, 0.1575, 0.3636, 0.1575, 0.3182, 0.2362, 0.2273, 0.3937, 0.2727, 0.3149, 0.3182, 0.3937, 0.7727, 0.2362, 0.8636, 0.2362, 0.8182, 0.3149, 0.09091, 0.1575, 0.1818, 0.1575, 0.1364, 0.2362, 0.04546, 0.2362, 0.09091, 0.3149, 0.0, 0.3149, 0.2273, 0.2362, 0.2727, 0.3149, 0.1818, 0.3149, 0.8182, 0.1575, 0.9091, 0.1575, 0.8636, 0.2362, 0.5455, 0.1575, 0.6364, 0.1575, 0.5909, 0.2362, 0.4545, 0.1575, 0.5455, 0.1575, 0.5, 0.2362, 0.7727, 0.3937, 0.8182, 0.3149, 0.8636, 0.3937, 0.2273, 0.3937, 0.3182, 0.3937, 0.2727, 0.4724, 0.2727, 0.1575, 0.3182, 0.2362, 0.2273, 0.2362, 0.1364, 0.2362, 0.1818, 0.1575, 0.2273, 0.2362, 0.8636, 0.2362, 0.9091, 0.3149, 0.8182, 0.3149, 0.09091, 0.1575, 0.1364, 0.2362, 0.04546, 0.2362, 0.6818, 0.2362, 0.7727, 0.2362, 0.7273, 0.3149, 0.2273, 0.2362, 0.3182, 0.2362, 0.2727, 0.3149, 0.8182, 0.1575, 0.8636, 0.2362, 0.7727, 0.2362, 0.5909, 0.07873, 0.6364, 0.1575, 0.5455, 0.1575, 0.8636, 0.2362, 0.9545, 0.2362, 0.9091, 0.3149, 0.1818, 0.3149, 0.2727, 0.3149, 0.2273, 0.3937, 0.8636, 0.07873, 0.9545, 0.07873, 0.9091, 0.1575, 0.5909, 0.2362, 0.6818, 0.2362, 0.6364, 0.3149, 0.1364, 0.2362, 0.2273, 0.2362, 0.1818, 0.3149, 0.4545, 0.1575, 0.5, 0.2362, 0.4091, 0.2362, 0.1818, 0.1575, 0.2727, 0.1575, 0.2273, 0.2362, 0.3636, 0.1575, 0.4545, 0.1575, 0.4091, 0.2362, 0.6364, 0.1575, 0.6818, 0.2362, 0.5909, 0.2362, 0.6818, 0.2362, 0.7273, 0.1575, 0.7727, 0.2362, 0.5, 0.07873, 0.5909, 0.07873, 0.5455, 0.1575, 0.7273, 0.3149, 0.8182, 0.3149, 0.7727, 0.3937, 0.6818, 0.07873, 0.7273, 0.1575, 0.6364, 0.1575, 0.4091, 0.3937, 0.4545, 0.3149, 0.5, 0.3937, 0.8636, 0.07873, 0.9091, 0.1575, 0.8182, 0.1575, 0.0, 0.3149, 0.09091, 0.3149, 0.04546, 0.3937, 0.4091, 0.3937, 0.5, 0.3937, 0.4545, 0.4724, 0.5909, 0.3937, 0.6818, 0.3937, 0.6364, 0.4724, 0.5909, 0.3937, 0.6364, 0.3149, 0.6818, 0.3937, 0.6364, 0.3149, 0.7273, 0.3149, 0.6818, 0.3937, 0.1364, 0.07873, 0.1818, 0.1575, 0.09091, 0.1575, 0.1364, 0.07873, 0.2273, 0.07873, 0.1818, 0.1575, 0.2273, 0.07873, 0.2727, 0.1575, 0.1818, 0.1575, 0.3333, 1.0, 0.0, 0.0, 0.1667, 1.0, 0.3182, 0.07873, 0.0, 0.0, 0.0, 0.0, 0.4091, 0.07873, 0.0, 0.0, 0.5909, 0.07873, 0.5, 0.07873, 0.0, 0.0, 0.5909, 0.07873, 0.0, 0.0, 0.0, 0.0, 0.7727, 0.07873, 0.7727, 0.07873, 0.0, 0.0, 0.0, 0.0, 0.9545, 0.07873, 0.9545, 0.07873, 0.0, 0.0, 0.0, 0.0, 0.3182, 0.07873, 0.6667, 1.0, 0.8333, 1.0, 0.8333, 1.0, 0.6667, 1.0, -8.941e-08, 1.0, 0.1667, 1.0, 0.1667, 1.0, -8.941e-08, 1.0, 0.8333, 1.0, 1.0, 1.0, 1.0, 1.0, 0.8333, 1.0, 0.5, 1.0, 0.6667, 1.0, 0.6667, 1.0, 0.5, 1.0, 0.3333, 1.0, 0.5, 1.0, 0.5, 1.0, 0.3333, 1.0, 0.1667, 1.0, 0.3333, 1.0, 0.3333, 1.0, 0.1667, 1.0, 0.0, 0.0, 0.3182, 0.2362, 0.3636, 0.3149, 0.3182, 0.2362, 0.0, 0.0, 0.2727, 0.3149, 0.2727, 0.3149, 0.0, 0.0, 0.3182, 0.3937, 0.4545, 0.3149, 0.3182, 0.3937, 0.0, 0.0, 0.4545, 0.3149, 0.0, 0.0, 0.4091, 0.2362])
me_cube_001.materials.append(mat_material_001)
me_cube_001.use_mirror_vertex_groups = False
me_cube_001.update()
me_cube_002 = bpy.data.meshes.new('Cube.002')
me_cube_002.from_pydata([(0.8391, 0.4845, 5.803), (4.199e-08, 0.9689, 5.803), (0.0, 1.488, -9.313e-10), (0.0, 1.488, 0.5), (1.289, 0.7442, -9.313e-10), (1.289, 0.7442, 0.5), (1.289, -0.7442, -9.313e-10), (1.289, -0.7442, 0.5), (0.0, -1.488, -9.313e-10), (0.0, -1.488, 0.5), (-1.289, -0.7442, -9.313e-10), (-1.289, -0.7442, 0.5), (-1.289, 0.7442, -9.313e-10), (-1.289, 0.7442, 0.5), (0.8391, -0.4845, 5.803), (4.199e-08, -0.9689, 5.803), (-0.8391, -0.4845, 5.803), (-0.8391, 0.4845, 5.803), (0.2485, 0.1434, 5.836), (4.34e-08, 0.2869, 5.836), (0.2485, -0.1434, 5.836), (4.34e-08, -0.2869, 5.836), (-0.2485, -0.1434, 5.836), (-0.2485, 0.1434, 5.836), (0.1972, 0.1139, 5.881), (1.124e-07, 0.2278, 5.881), (0.1972, -0.1139, 5.881), (1.124e-07, -0.2278, 5.881), (-0.1972, -0.1139, 5.881), (-0.1972, 0.1139, 5.881), (-0.08658, 0.2664, 6.372), (3.72e-08, 0.3294, 6.199), (-0.1936, 0.2665, 6.199), (0.1731, -3.412e-09, 6.479), (-0.1401, 0.1018, 6.479), (0.05351, 0.1647, 6.479), (-0.2802, -3.412e-09, 6.372), (0.2267, 0.1647, 6.372), (0.05351, -0.1647, 6.479), (0.1936, 0.2665, 6.199), (0.2267, -0.1647, 6.372), (-0.08658, -0.2664, 6.372), (-0.1936, -0.2665, 6.199), (-0.3132, 0.1018, 6.199), (0.1936, -0.2665, 6.199), (-0.3132, -0.1018, 6.199), (0.2802, -3.412e-09, 6.026), (0.3132, 0.1018, 6.199), (3.72e-08, -0.3294, 6.199), (0.1401, 0.1018, 5.919), (0.08658, 0.2664, 6.026), (0.3132, -0.1018, 6.199), (0.1401, -0.1018, 5.919), (-0.0535, 0.1647, 5.919), (-0.2267, 0.1647, 6.026), (-0.0535, -0.1647, 5.919), (-0.1731, -3.412e-09, 5.919), (-0.2267, -0.1647, 6.026), (0.08658, -0.2664, 6.026), (3.72e-08, -3.412e-09, 6.529), (0.2946, -3.412e-09, 6.347), (0.09103, 0.2802, 6.347), (-0.2383, 0.1731, 6.347), (-0.2383, -0.1731, 6.347), (0.09103, -0.2802, 6.347), (0.2383, 0.1731, 6.052), (-0.09103, 0.2802, 6.052), (-0.2946, -3.412e-09, 6.052), (-0.09103, -0.2802, 6.052), (0.2383, -0.1731, 6.052), (0.1556, 0.113, 5.919), (-0.1401, -0.1018, 6.479), (0.1556, -0.113, 5.919), (-0.05942, 0.1829, 5.919), (-0.05942, -0.1829, 5.919), (-0.1923, -4.027e-09, 5.919), (-0.7447, -0.43, 1.25), (0.0, -0.8599, 1.25), (0.7447, -0.43, 1.25), (0.7447, 0.43, 1.25), (0.0, 0.8599, 1.25), (-0.7447, 0.43, 1.25), (0.6507, -0.3757, 4.557), (-0.6507, 0.3757, 4.557), (-0.6507, -0.3757, 4.557), (2.946e-08, -0.7514, 4.557), (0.6507, 0.3757, 4.557), (2.946e-08, 0.7514, 4.557), (-0.7616, -0.4397, 4.385), (3.378e-08, -0.8794, 4.385), (0.7616, 0.4397, 4.385), (3.378e-08, 0.8794, 4.385), (0.7616, -0.4397, 4.385), (-0.7616, 0.4397, 4.385), (-0.4743, -0.2738, 4.291), (2.342e-08, -0.5477, 4.291), (0.4743, 0.2738, 4.291), (2.342e-08, 0.5477, 4.291), (0.4743, -0.2738, 4.291), (-0.4743, 0.2738, 4.291)], [], [(83, 84, 16, 17), (2, 3, 5, 4), (84, 85, 15, 16), (4, 5, 7, 6), (85, 82, 14, 15), (6, 7, 9, 8), (86, 87, 1, 0), (8, 9, 11, 10), (87, 83, 17, 1), (17, 16, 22, 23), (10, 11, 13, 12), (82, 86, 0, 14), (12, 13, 3, 2), (2, 4, 6, 8, 10, 12), (19, 23, 29, 25), (15, 14, 20, 21), (14, 0, 18, 20), (0, 1, 19, 18), (1, 17, 23, 19), (16, 15, 21, 22), (18, 19, 25, 24), (21, 20, 26, 27), (23, 22, 28, 29), (20, 18, 24, 26), (22, 21, 27, 28), (46, 52, 49), (28, 27, 74, 75), (46, 49, 65), (37, 61, 35), (56, 67, 54), (49, 50, 65), (51, 46, 47), (57, 68, 42), (55, 68, 57), (53, 56, 54), (54, 67, 43), (51, 47, 60), (45, 57, 42), (39, 50, 31), (48, 64, 41), (43, 36, 62), (47, 39, 37), (36, 63, 71), (71, 41, 38), (25, 29, 75, 73), (47, 37, 60), (61, 30, 35), (69, 52, 46), (40, 60, 33), (60, 37, 33), (24, 25, 73, 70), (42, 48, 41), (71, 38, 59), (27, 26, 72, 74), (39, 31, 61), (41, 64, 38), (26, 24, 70, 72), (34, 71, 59), (31, 30, 61), (66, 54, 32), (32, 62, 30), (39, 61, 37), (69, 46, 51), (38, 40, 33), (43, 45, 36), (68, 58, 48), (42, 41, 63), (44, 40, 64), (67, 57, 45), (51, 60, 40), (50, 66, 31), (65, 50, 39), (34, 36, 71), (38, 33, 59), (69, 51, 44), (48, 58, 44), (45, 63, 36), (68, 48, 42), (32, 43, 62), (44, 51, 40), (67, 45, 43), (53, 66, 50), (45, 42, 63), (64, 40, 38), (56, 55, 57), (31, 32, 30), (48, 44, 64), (65, 39, 47), (58, 69, 44), (46, 65, 47), (66, 32, 31), (32, 54, 43), (49, 53, 50), (62, 36, 34), (53, 54, 66), (33, 37, 35), (56, 57, 67), (63, 41, 71), (33, 35, 59), (35, 34, 59), (35, 30, 34), (30, 62, 34), (55, 58, 68), (55, 52, 58), (52, 69, 58), (28, 75, 29), (52, 72, 70, 49), (73, 53, 49, 70), (53, 73, 75, 56), (56, 75, 74, 55), (55, 74, 72, 52), (7, 5, 79, 78), (3, 13, 81, 80), (5, 3, 80, 79), (9, 7, 78, 77), (11, 9, 77, 76), (13, 11, 76, 81), (92, 90, 86, 82), (91, 93, 83, 87), (90, 91, 87, 86), (89, 92, 82, 85), (88, 89, 85, 84), (93, 88, 84, 83), (99, 94, 88, 93), (94, 95, 89, 88), (95, 98, 92, 89), (96, 97, 91, 90), (97, 99, 93, 91), (98, 96, 90, 92), (78, 79, 96, 98), (80, 81, 99, 97), (79, 80, 97, 96), (77, 78, 98, 95), (76, 77, 95, 94), (81, 76, 94, 99)])
_uv = me_cube_002.uv_layers.new(name='UVMap')
_uv.uv.foreach_set('vector', [0.1667, 1.0, 0.3333, 1.0, 0.3333, 1.0, 0.1667, 1.0, 1.0, 0.5, 1.0, 1.0, 0.8333, 1.0, 0.8333, 0.5, 0.3333, 1.0, 0.5, 1.0, 0.5, 1.0, 0.3333, 1.0, 0.8333, 0.5, 0.8333, 1.0, 0.6667, 1.0, 0.6667, 0.5, 0.5, 1.0, 0.6667, 1.0, 0.6667, 1.0, 0.5, 1.0, 0.6667, 0.5, 0.6667, 1.0, 0.5, 1.0, 0.5, 0.5, 0.8333, 1.0, 1.0, 1.0, 1.0, 1.0, 0.8333, 1.0, 0.5, 0.5, 0.5, 1.0, 0.3333, 1.0, 0.3333, 0.5, -8.941e-08, 1.0, 0.1667, 1.0, 0.1667, 1.0, -8.941e-08, 1.0, 0.1667, 1.0, 0.3333, 1.0, 0.3333, 1.0, 0.1667, 1.0, 0.3333, 0.5, 0.3333, 1.0, 0.1667, 1.0, 0.1667, 0.5, 0.6667, 1.0, 0.8333, 1.0, 0.8333, 1.0, 0.6667, 1.0, 0.1667, 0.5, 0.1667, 1.0, -8.941e-08, 1.0, -8.941e-08, 0.5, 0.75, 0.49, 0.9578, 0.37, 0.9578, 0.13, 0.75, 0.01, 0.5422, 0.13, 0.5422, 0.37, -8.941e-08, 1.0, 0.1667, 1.0, 0.1667, 1.0, -8.941e-08, 1.0, 0.5, 1.0, 0.6667, 1.0, 0.6667, 1.0, 0.5, 1.0, 0.6667, 1.0, 0.8333, 1.0, 0.8333, 1.0, 0.6667, 1.0, 0.8333, 1.0, 1.0, 1.0, 1.0, 1.0, 0.8333, 1.0, -8.941e-08, 1.0, 0.1667, 1.0, 0.1667, 1.0, -8.941e-08, 1.0, 0.3333, 1.0, 0.5, 1.0, 0.5, 1.0, 0.3333, 1.0, 0.8333, 1.0, 1.0, 1.0, 1.0, 1.0, 0.8333, 1.0, 0.5, 1.0, 0.6667, 1.0, 0.6667, 1.0, 0.5, 1.0, 0.1667, 1.0, 0.3333, 1.0, 0.3333, 1.0, 0.1667, 1.0, 0.6667, 1.0, 0.8333, 1.0, 0.8333, 1.0, 0.6667, 1.0, 0.3333, 1.0, 0.5, 1.0, 0.5, 1.0, 0.3333, 1.0, 0.3636, 0.1575, 0.3182, 0.07873, 0.4091, 0.07873, 0.3333, 1.0, 0.5, 1.0, 0.0, 0.0, 0.0, 0.0, 0.3636, 0.1575, 0.4091, 0.07873, 0.4545, 0.1575, 0.4545, 0.3149, 0.5455, 0.3149, 0.5, 0.3937, 0.7727, 0.07873, 0.8182, 0.1575, 0.7273, 0.1575, 0.5, 0.07873, 0.5455, 0.1575, 0.4545, 0.1575, 0.3182, 0.2362, 0.3636, 0.1575, 0.4091, 0.2362, 0.9091, 0.1575, 1.0, 0.1575, 0.9545, 0.2362, 0.9545, 0.07873, 1.0, 0.1575, 0.9091, 0.1575, 0.6818, 0.07873, 0.7727, 0.07873, 0.7273, 0.1575, 0.7273, 0.1575, 0.8182, 0.1575, 0.7727, 0.2362, 0.3182, 0.2362, 0.4091, 0.2362, 0.3636, 0.3149, 0.8636, 0.2362, 0.9091, 0.1575, 0.9545, 0.2362, 0.5, 0.2362, 0.5455, 0.1575, 0.5909, 0.2362, 0.1364, 0.2362, 0.1818, 0.3149, 0.09091, 0.3149, 0.7727, 0.2362, 0.8182, 0.3149, 0.7273, 0.3149, 0.4091, 0.2362, 0.5, 0.2362, 0.4545, 0.3149, 0.8182, 0.3149, 0.9091, 0.3149, 0.8636, 0.3937, 0.04546, 0.3937, 0.09091, 0.3149, 0.1364, 0.3937, 1.0, 1.0, 0.1667, 1.0, 0.0, 0.0, 0.0, 0.0, 0.4091, 0.2362, 0.4545, 0.3149, 0.3636, 0.3149, 0.5455, 0.3149, 0.6364, 0.3149, 0.5909, 0.3937, 0.2727, 0.1575, 0.3182, 0.07873, 0.3636, 0.1575, 0.2727, 0.3149, 0.3636, 0.3149, 0.3182, 0.3937, 0.3636, 0.3149, 0.4545, 0.3149, 0.4091, 0.3937, 0.8333, 1.0, 1.0, 1.0, 0.0, 0.0, 0.0, 0.0, 0.04546, 0.2362, 0.1364, 0.2362, 0.09091, 0.3149, 0.04546, 0.3937, 0.1364, 0.3937, 0.09091, 0.4724, 0.5, 1.0, 0.6667, 1.0, 0.0, 0.0, 0.0, 0.0, 0.5, 0.2362, 0.5909, 0.2362, 0.5455, 0.3149, 0.09091, 0.3149, 0.1818, 0.3149, 0.1364, 0.3937, 0.6667, 1.0, 0.8333, 1.0, 0.0, 0.0, 0.0, 0.0, 0.7727, 0.3937, 0.8636, 0.3937, 0.8182, 0.4724, 0.5909, 0.2362, 0.6364, 0.3149, 0.5455, 0.3149, 0.6364, 0.1575, 0.7273, 0.1575, 0.6818, 0.2362, 0.6818, 0.2362, 0.7273, 0.3149, 0.6364, 0.3149, 0.5, 0.2362, 0.5455, 0.3149, 0.4545, 0.3149, 0.2727, 0.1575, 0.3636, 0.1575, 0.3182, 0.2362, 0.2273, 0.3937, 0.2727, 0.3149, 0.3182, 0.3937, 0.7727, 0.2362, 0.8636, 0.2362, 0.8182, 0.3149, 0.09091, 0.1575, 0.1818, 0.1575, 0.1364, 0.2362, 0.04546, 0.2362, 0.09091, 0.3149, 0.0, 0.3149, 0.2273, 0.2362, 0.2727, 0.3149, 0.1818, 0.3149, 0.8182, 0.1575, 0.9091, 0.1575, 0.8636, 0.2362, 0.3182, 0.2362, 0.3636, 0.3149, 0.2727, 0.3149, 0.5455, 0.1575, 0.6364, 0.1575, 0.5909, 0.2362, 0.4545, 0.1575, 0.5455, 0.1575, 0.5, 0.2362, 0.7727, 0.3937, 0.8182, 0.3149, 0.8636, 0.3937, 0.2273, 0.3937, 0.3182, 0.3937, 0.2727, 0.4724, 0.2727, 0.1575, 0.3182, 0.2362, 0.2273, 0.2362, 0.1364, 0.2362, 0.1818, 0.1575, 0.2273, 0.2362, 0.8636, 0.2362, 0.9091, 0.3149, 0.8182, 0.3149, 0.09091, 0.1575, 0.1364, 0.2362, 0.04546, 0.2362, 0.6818, 0.2362, 0.7727, 0.2362, 0.7273, 0.3149, 0.2273, 0.2362, 0.3182, 0.2362, 0.2727, 0.3149, 0.8182, 0.1575, 0.8636, 0.2362, 0.7727, 0.2362, 0.5909, 0.07873, 0.6364, 0.1575, 0.5455, 0.1575, 0.8636, 0.2362, 0.9545, 0.2362, 0.9091, 0.3149, 0.1818, 0.3149, 0.2727, 0.3149, 0.2273, 0.3937, 0.8636, 0.07873, 0.9545, 0.07873, 0.9091, 0.1575, 0.5909, 0.2362, 0.6818, 0.2362, 0.6364, 0.3149, 0.1364, 0.2362, 0.2273, 0.2362, 0.1818, 0.3149, 0.4545, 0.1575, 0.5, 0.2362, 0.4091, 0.2362, 0.1818, 0.1575, 0.2727, 0.1575, 0.2273, 0.2362, 0.3636, 0.1575, 0.4545, 0.1575, 0.4091, 0.2362, 0.6364, 0.1575, 0.6818, 0.2362, 0.5909, 0.2362, 0.6818, 0.2362, 0.7273, 0.1575, 0.7727, 0.2362, 0.5, 0.07873, 0.5909, 0.07873, 0.5455, 0.1575, 0.7273, 0.3149, 0.8182, 0.3149, 0.7727, 0.3937, 0.6818, 0.07873, 0.7273, 0.1575, 0.6364, 0.1575, 0.4091, 0.3937, 0.4545, 0.3149, 0.5, 0.3937, 0.8636, 0.07873, 0.9091, 0.1575, 0.8182, 0.1575, 0.0, 0.3149, 0.09091, 0.3149, 0.04546, 0.3937, 0.4091, 0.3937, 0.5, 0.3937, 0.4545, 0.4724, 0.5909, 0.3937, 0.6818, 0.3937, 0.6364, 0.4724, 0.5909, 0.3937, 0.6364, 0.3149, 0.6818, 0.3937, 0.6364, 0.3149, 0.7273, 0.3149, 0.6818, 0.3937, 0.1364, 0.07873, 0.1818, 0.1575, 0.09091, 0.1575, 0.1364, 0.07873, 0.2273, 0.07873, 0.1818, 0.1575, 0.2273, 0.07873, 0.2727, 0.1575, 0.1818, 0.1575, 0.3333, 1.0, 0.0, 0.0, 0.1667, 1.0, 0.3182, 0.07873, 0.0, 0.0, 0.0, 0.0, 0.4091, 0.07873, 0.0, 0.0, 0.5909, 0.07873, 0.5, 0.07873, 0.0, 0.0, 0.5909, 0.07873, 0.0, 0.0, 0.0, 0.0, 0.7727, 0.07873, 0.7727, 0.07873, 0.0, 0.0, 0.0, 0.0, 0.9545, 0.07873, 0.9545, 0.07873, 0.0, 0.0, 0.0, 0.0, 0.3182, 0.07873, 0.6667, 1.0, 0.8333, 1.0, 0.8333, 1.0, 0.6667, 1.0, -8.941e-08, 1.0, 0.1667, 1.0, 0.1667, 1.0, -8.941e-08, 1.0, 0.8333, 1.0, 1.0, 1.0, 1.0, 1.0, 0.8333, 1.0, 0.5, 1.0, 0.6667, 1.0, 0.6667, 1.0, 0.5, 1.0, 0.3333, 1.0, 0.5, 1.0, 0.5, 1.0, 0.3333, 1.0, 0.1667, 1.0, 0.3333, 1.0, 0.3333, 1.0, 0.1667, 1.0, 0.6667, 1.0, 0.8333, 1.0, 0.8333, 1.0, 0.6667, 1.0, -8.941e-08, 1.0, 0.1667, 1.0, 0.1667, 1.0, -8.941e-08, 1.0, 0.8333, 1.0, 1.0, 1.0, 1.0, 1.0, 0.8333, 1.0, 0.5, 1.0, 0.6667, 1.0, 0.6667, 1.0, 0.5, 1.0, 0.3333, 1.0, 0.5, 1.0, 0.5, 1.0, 0.3333, 1.0, 0.1667, 1.0, 0.3333, 1.0, 0.3333, 1.0, 0.1667, 1.0, 0.1667, 1.0, 0.3333, 1.0, 0.3333, 1.0, 0.1667, 1.0, 0.3333, 1.0, 0.5, 1.0, 0.5, 1.0, 0.3333, 1.0, 0.5, 1.0, 0.6667, 1.0, 0.6667, 1.0, 0.5, 1.0, 0.8333, 1.0, 1.0, 1.0, 1.0, 1.0, 0.8333, 1.0, -8.941e-08, 1.0, 0.1667, 1.0, 0.1667, 1.0, -8.941e-08, 1.0, 0.6667, 1.0, 0.8333, 1.0, 0.8333, 1.0, 0.6667, 1.0, 0.6667, 1.0, 0.8333, 1.0, 0.8333, 1.0, 0.6667, 1.0, -8.941e-08, 1.0, 0.1667, 1.0, 0.1667, 1.0, -8.941e-08, 1.0, 0.8333, 1.0, 1.0, 1.0, 1.0, 1.0, 0.8333, 1.0, 0.5, 1.0, 0.6667, 1.0, 0.6667, 1.0, 0.5, 1.0, 0.3333, 1.0, 0.5, 1.0, 0.5, 1.0, 0.3333, 1.0, 0.1667, 1.0, 0.3333, 1.0, 0.3333, 1.0, 0.1667, 1.0])
me_cube_002.materials.append(mat_material_002)
me_cube_002.use_mirror_vertex_groups = False
me_cube_002.update()
me_cube_004 = bpy.data.meshes.new('Cube.004')
me_cube_004.from_pydata([(0.0, 1.488, -9.313e-10), (0.0, 1.488, 0.5), (1.289, 0.7442, -9.313e-10), (1.289, 0.7442, 0.5), (1.289, -0.7442, -9.313e-10), (1.289, -0.7442, 0.5), (0.0, -1.488, -9.313e-10), (0.0, -1.488, 0.5), (-1.289, -0.7442, -9.313e-10), (-1.289, -0.7442, 0.5), (-1.289, 0.7442, -9.313e-10), (-1.289, 0.7442, 0.5), (0.2485, 0.1434, 5.836), (4.34e-08, 0.2869, 5.836), (0.2485, -0.1434, 5.836), (4.34e-08, -0.2869, 5.836), (-0.2485, -0.1434, 5.836), (-0.2485, 0.1434, 5.836), (0.1972, 0.1139, 5.881), (1.124e-07, 0.2278, 5.881), (0.1972, -0.1139, 5.881), (1.124e-07, -0.2278, 5.881), (-0.1972, -0.1139, 5.881), (-0.1972, 0.1139, 5.881), (-0.08658, 0.2664, 6.372), (3.72e-08, 0.3294, 6.199), (-0.1936, 0.2665, 6.199), (0.1731, -3.412e-09, 6.479), (-0.1401, 0.1018, 6.479), (0.05351, 0.1647, 6.479), (-0.2802, -3.412e-09, 6.372), (0.2267, 0.1647, 6.372), (0.05351, -0.1647, 6.479), (0.1936, 0.2665, 6.199), (0.2267, -0.1647, 6.372), (-0.08658, -0.2664, 6.372), (-0.1936, -0.2665, 6.199), (-0.3132, 0.1018, 6.199), (0.1936, -0.2665, 6.199), (-0.3132, -0.1018, 6.199), (0.2802, -3.412e-09, 6.026), (0.3132, 0.1018, 6.199), (3.72e-08, -0.3294, 6.199), (0.1401, 0.1018, 5.919), (0.08658, 0.2664, 6.026), (0.3132, -0.1018, 6.199), (0.1401, -0.1018, 5.919), (-0.0535, 0.1647, 5.919), (-0.2267, 0.1647, 6.026), (-0.0535, -0.1647, 5.919), (-0.1731, -3.412e-09, 5.919), (-0.2267, -0.1647, 6.026), (0.08658, -0.2664, 6.026), (3.72e-08, -3.412e-09, 6.528), (0.2946, -3.412e-09, 6.346), (0.09103, 0.2802, 6.346), (-0.2383, 0.1731, 6.346), (-0.2383, -0.1731, 6.346), (0.09103, -0.2802, 6.346), (0.2383, 0.1731, 6.052), (-0.09103, 0.2802, 6.052), (-0.2946, -3.412e-09, 6.052), (-0.09103, -0.2802, 6.052), (0.2383, -0.1731, 6.052), (0.1556, 0.113, 5.918), (-0.1401, -0.1018, 6.479), (0.1556, -0.113, 5.918), (-0.05942, 0.1829, 5.918), (-0.05942, -0.1829, 5.918), (-0.1923, -4.027e-09, 5.918), (-0.7447, -0.43, 1.25), (0.0, -0.8599, 1.25), (0.7447, -0.43, 1.25), (0.7447, 0.43, 1.25), (0.0, 0.8599, 1.25), (-0.7447, 0.43, 1.25), (-0.4743, 0.2738, 4.759), (0.4743, -0.2738, 4.759), (2.342e-08, 0.5477, 4.759), (0.4743, 0.2738, 4.759), (2.342e-08, -0.5477, 4.759), (-0.4743, -0.2738, 4.759), (-0.7616, -0.4397, 4.665), (3.378e-08, -0.8794, 4.665), (0.7616, 0.4397, 4.665), (3.378e-08, 0.8794, 4.665), (0.7616, -0.4397, 4.665), (-0.7616, 0.4397, 4.665), (-0.4743, -0.2738, 4.571), (2.342e-08, -0.5477, 4.571), (0.4743, 0.2738, 4.571), (2.342e-08, 0.5477, 4.571), (0.4743, -0.2738, 4.571), (-0.4743, 0.2738, 4.571), (-0.4743, 0.2738, 5.015), (0.4743, -0.2738, 5.015), (2.342e-08, 0.5477, 5.015), (0.4743, 0.2738, 5.015), (2.342e-08, -0.5477, 5.015), (-0.4743, -0.2738, 5.015), (-0.7062, 0.4077, 5.502), (0.7062, -0.4077, 5.502), (2.499e-08, 0.8154, 5.502), (0.7062, 0.4077, 5.502), (2.499e-08, -0.8154, 5.502), (-0.7062, -0.4077, 5.502), (-0.5414, 0.3126, 5.762), (0.5414, -0.3126, 5.762), (1.445e-08, 0.6252, 5.762), (0.5414, 0.3126, 5.762), (1.445e-08, -0.6252, 5.762), (-0.5414, -0.3126, 5.762)], [], [(0, 1, 3, 2), (2, 3, 5, 4), (4, 5, 7, 6), (6, 7, 9, 8), (8, 9, 11, 10), (10, 11, 1, 0), (0, 2, 4, 6, 8, 10), (13, 17, 23, 19), (12, 13, 19, 18), (15, 14, 20, 21), (17, 16, 22, 23), (14, 12, 18, 20), (16, 15, 21, 22), (40, 46, 43), (22, 21, 68, 69), (40, 43, 59), (31, 55, 29), (50, 61, 48), (43, 44, 59), (45, 40, 41), (51, 62, 36), (49, 62, 51), (47, 50, 48), (48, 61, 37), (45, 41, 54), (39, 51, 36), (33, 44, 25), (42, 58, 35), (37, 30, 56), (41, 33, 31), (30, 57, 65), (65, 35, 32), (19, 23, 69, 67), (41, 31, 54), (55, 24, 29), (63, 46, 40), (34, 54, 27), (54, 31, 27), (18, 19, 67, 64), (36, 42, 35), (65, 32, 53), (21, 20, 66, 68), (33, 25, 55), (35, 58, 32), (20, 18, 64, 66), (28, 65, 53), (25, 24, 55), (60, 48, 26), (26, 56, 24), (33, 55, 31), (63, 40, 45), (32, 34, 27), (37, 39, 30), (62, 52, 42), (36, 35, 57), (38, 34, 58), (61, 51, 39), (45, 54, 34), (44, 60, 25), (59, 44, 33), (28, 30, 65), (32, 27, 53), (63, 45, 38), (42, 52, 38), (39, 57, 30), (62, 42, 36), (26, 37, 56), (38, 45, 34), (61, 39, 37), (47, 60, 44), (39, 36, 57), (58, 34, 32), (50, 49, 51), (25, 26, 24), (42, 38, 58), (59, 33, 41), (52, 63, 38), (40, 59, 41), (60, 26, 25), (26, 48, 37), (43, 47, 44), (56, 30, 28), (47, 48, 60), (27, 31, 29), (50, 51, 61), (57, 35, 65), (27, 29, 53), (29, 28, 53), (29, 24, 28), (24, 56, 28), (49, 52, 62), (49, 46, 52), (46, 63, 52), (22, 69, 23), (46, 66, 64, 43), (67, 47, 43, 64), (47, 67, 69, 50), (50, 69, 68, 49), (49, 68, 66, 46), (5, 3, 73, 72), (1, 11, 75, 74), (3, 1, 74, 73), (7, 5, 72, 71), (9, 7, 71, 70), (11, 9, 70, 75), (79, 97, 95, 77), (78, 96, 97, 79), (81, 99, 94, 76), (80, 98, 99, 81), (77, 95, 98, 80), (76, 94, 96, 78), (93, 88, 82, 87), (88, 89, 83, 82), (89, 92, 86, 83), (90, 91, 85, 84), (91, 93, 87, 85), (92, 90, 84, 86), (72, 73, 90, 92), (74, 75, 93, 91), (73, 74, 91, 90), (71, 72, 92, 89), (70, 71, 89, 88), (75, 70, 88, 93), (81, 82, 83, 80), (80, 83, 86, 77), (77, 86, 84, 79), (79, 84, 85, 78), (78, 85, 87, 76), (76, 87, 82, 81), (96, 102, 103, 97), (99, 105, 100, 94), (98, 104, 105, 99), (94, 100, 102, 96), (95, 101, 104, 98), (97, 103, 101, 95), (102, 108, 109, 103), (104, 110, 111, 105), (100, 106, 108, 102), (105, 111, 106, 100), (101, 107, 110, 104), (103, 109, 107, 101), (12, 109, 108, 13), (13, 108, 106, 17), (17, 106, 111, 16), (16, 111, 110, 15), (15, 110, 107, 14), (14, 107, 109, 12)])
_uv = me_cube_004.uv_layers.new(name='UVMap')
_uv.uv.foreach_set('vector', [1.0, 0.5, 1.0, 1.0, 0.8333, 1.0, 0.8333, 0.5, 0.8333, 0.5, 0.8333, 1.0, 0.6667, 1.0, 0.6667, 0.5, 0.6667, 0.5, 0.6667, 1.0, 0.5, 1.0, 0.5, 0.5, 0.5, 0.5, 0.5, 1.0, 0.3333, 1.0, 0.3333, 0.5, 0.3333, 0.5, 0.3333, 1.0, 0.1667, 1.0, 0.1667, 0.5, 0.1667, 0.5, 0.1667, 1.0, -8.941e-08, 1.0, -8.941e-08, 0.5, 0.75, 0.49, 0.9578, 0.37, 0.9578, 0.13, 0.75, 0.01, 0.5422, 0.13, 0.5422, 0.37, -8.941e-08, 1.0, 0.1667, 1.0, 0.1667, 1.0, -8.941e-08, 1.0, 0.8333, 1.0, 1.0, 1.0, 1.0, 1.0, 0.8333, 1.0, 0.5, 1.0, 0.6667, 1.0, 0.6667, 1.0, 0.5, 1.0, 0.1667, 1.0, 0.3333, 1.0, 0.3333, 1.0, 0.1667, 1.0, 0.6667, 1.0, 0.8333, 1.0, 0.8333, 1.0, 0.6667, 1.0, 0.3333, 1.0, 0.5, 1.0, 0.5, 1.0, 0.3333, 1.0, 0.3636, 0.1575, 0.3182, 0.07873, 0.4091, 0.07873, 0.3333, 1.0, 0.5, 1.0, 0.0, 0.0, 0.0, 0.0, 0.3636, 0.1575, 0.4091, 0.07873, 0.4545, 0.1575, 0.4545, 0.3149, 0.5455, 0.3149, 0.5, 0.3937, 0.7727, 0.07873, 0.8182, 0.1575, 0.7273, 0.1575, 0.5, 0.07873, 0.5455, 0.1575, 0.4545, 0.1575, 0.3182, 0.2362, 0.3636, 0.1575, 0.4091, 0.2362, 0.9091, 0.1575, 1.0, 0.1575, 0.9545, 0.2362, 0.9545, 0.07873, 1.0, 0.1575, 0.9091, 0.1575, 0.6818, 0.07873, 0.7727, 0.07873, 0.7273, 0.1575, 0.7273, 0.1575, 0.8182, 0.1575, 0.7727, 0.2362, 0.3182, 0.2362, 0.4091, 0.2362, 0.3636, 0.3149, 0.8636, 0.2362, 0.9091, 0.1575, 0.9545, 0.2362, 0.5, 0.2362, 0.5455, 0.1575, 0.5909, 0.2362, 0.1364, 0.2362, 0.1818, 0.3149, 0.09091, 0.3149, 0.7727, 0.2362, 0.8182, 0.3149, 0.7273, 0.3149, 0.4091, 0.2362, 0.5, 0.2362, 0.4545, 0.3149, 0.8182, 0.3149, 0.9091, 0.3149, 0.8636, 0.3937, 0.04546, 0.3937, 0.09091, 0.3149, 0.1364, 0.3937, 1.0, 1.0, 0.1667, 1.0, 0.0, 0.0, 0.0, 0.0, 0.4091, 0.2362, 0.4545, 0.3149, 0.3636, 0.3149, 0.5455, 0.3149, 0.6364, 0.3149, 0.5909, 0.3937, 0.2727, 0.1575, 0.3182, 0.07873, 0.3636, 0.1575, 0.2727, 0.3149, 0.3636, 0.3149, 0.3182, 0.3937, 0.3636, 0.3149, 0.4545, 0.3149, 0.4091, 0.3937, 0.8333, 1.0, 1.0, 1.0, 0.0, 0.0, 0.0, 0.0, 0.04546, 0.2362, 0.1364, 0.2362, 0.09091, 0.3149, 0.04546, 0.3937, 0.1364, 0.3937, 0.09091, 0.4724, 0.5, 1.0, 0.6667, 1.0, 0.0, 0.0, 0.0, 0.0, 0.5, 0.2362, 0.5909, 0.2362, 0.5455, 0.3149, 0.09091, 0.3149, 0.1818, 0.3149, 0.1364, 0.3937, 0.6667, 1.0, 0.8333, 1.0, 0.0, 0.0, 0.0, 0.0, 0.7727, 0.3937, 0.8636, 0.3937, 0.8182, 0.4724, 0.5909, 0.2362, 0.6364, 0.3149, 0.5455, 0.3149, 0.6364, 0.1575, 0.7273, 0.1575, 0.6818, 0.2362, 0.6818, 0.2362, 0.7273, 0.3149, 0.6364, 0.3149, 0.5, 0.2362, 0.5455, 0.3149, 0.4545, 0.3149, 0.2727, 0.1575, 0.3636, 0.1575, 0.3182, 0.2362, 0.2273, 0.3937, 0.2727, 0.3149, 0.3182, 0.3937, 0.7727, 0.2362, 0.8636, 0.2362, 0.8182, 0.3149, 0.09091, 0.1575, 0.1818, 0.1575, 0.1364, 0.2362, 0.04546, 0.2362, 0.09091, 0.3149, 0.0, 0.3149, 0.2273, 0.2362, 0.2727, 0.3149, 0.1818, 0.3149, 0.8182, 0.1575, 0.9091, 0.1575, 0.8636, 0.2362, 0.3182, 0.2362, 0.3636, 0.3149, 0.2727, 0.3149, 0.5455, 0.1575, 0.6364, 0.1575, 0.5909, 0.2362, 0.4545, 0.1575, 0.5455, 0.1575, 0.5, 0.2362, 0.7727, 0.3937, 0.8182, 0.3149, 0.8636, 0.3937, 0.2273, 0.3937, 0.3182, 0.3937, 0.2727, 0.4724, 0.2727, 0.1575, 0.3182, 0.2362, 0.2273, 0.2362, 0.1364, 0.2362, 0.1818, 0.1575, 0.2273, 0.2362, 0.8636, 0.2362, 0.9091, 0.3149, 0.8182, 0.3149, 0.09091, 0.1575, 0.1364, 0.2362, 0.04546, 0.2362, 0.6818, 0.2362, 0.7727, 0.2362, 0.7273, 0.3149, 0.2273, 0.2362, 0.3182, 0.2362, 0.2727, 0.3149, 0.8182, 0.1575, 0.8636, 0.2362, 0.7727, 0.2362, 0.5909, 0.07873, 0.6364, 0.1575, 0.5455, 0.1575, 0.8636, 0.2362, 0.9545, 0.2362, 0.9091, 0.3149, 0.1818, 0.3149, 0.2727, 0.3149, 0.2273, 0.3937, 0.8636, 0.07873, 0.9545, 0.07873, 0.9091, 0.1575, 0.5909, 0.2362, 0.6818, 0.2362, 0.6364, 0.3149, 0.1364, 0.2362, 0.2273, 0.2362, 0.1818, 0.3149, 0.4545, 0.1575, 0.5, 0.2362, 0.4091, 0.2362, 0.1818, 0.1575, 0.2727, 0.1575, 0.2273, 0.2362, 0.3636, 0.1575, 0.4545, 0.1575, 0.4091, 0.2362, 0.6364, 0.1575, 0.6818, 0.2362, 0.5909, 0.2362, 0.6818, 0.2362, 0.7273, 0.1575, 0.7727, 0.2362, 0.5, 0.07873, 0.5909, 0.07873, 0.5455, 0.1575, 0.7273, 0.3149, 0.8182, 0.3149, 0.7727, 0.3937, 0.6818, 0.07873, 0.7273, 0.1575, 0.6364, 0.1575, 0.4091, 0.3937, 0.4545, 0.3149, 0.5, 0.3937, 0.8636, 0.07873, 0.9091, 0.1575, 0.8182, 0.1575, 0.0, 0.3149, 0.09091, 0.3149, 0.04546, 0.3937, 0.4091, 0.3937, 0.5, 0.3937, 0.4545, 0.4724, 0.5909, 0.3937, 0.6818, 0.3937, 0.6364, 0.4724, 0.5909, 0.3937, 0.6364, 0.3149, 0.6818, 0.3937, 0.6364, 0.3149, 0.7273, 0.3149, 0.6818, 0.3937, 0.1364, 0.07873, 0.1818, 0.1575, 0.09091, 0.1575, 0.1364, 0.07873, 0.2273, 0.07873, 0.1818, 0.1575, 0.2273, 0.07873, 0.2727, 0.1575, 0.1818, 0.1575, 0.3333, 1.0, 0.0, 0.0, 0.1667, 1.0, 0.3182, 0.07873, 0.0, 0.0, 0.0, 0.0, 0.4091, 0.07873, 0.0, 0.0, 0.5909, 0.07873, 0.5, 0.07873, 0.0, 0.0, 0.5909, 0.07873, 0.0, 0.0, 0.0, 0.0, 0.7727, 0.07873, 0.7727, 0.07873, 0.0, 0.0, 0.0, 0.0, 0.9545, 0.07873, 0.9545, 0.07873, 0.0, 0.0, 0.0, 0.0, 0.3182, 0.07873, 0.6667, 1.0, 0.8333, 1.0, 0.8333, 1.0, 0.6667, 1.0, -8.941e-08, 1.0, 0.1667, 1.0, 0.1667, 1.0, -8.941e-08, 1.0, 0.8333, 1.0, 1.0, 1.0, 1.0, 1.0, 0.8333, 1.0, 0.5, 1.0, 0.6667, 1.0, 0.6667, 1.0, 0.5, 1.0, 0.3333, 1.0, 0.5, 1.0, 0.5, 1.0, 0.3333, 1.0, 0.1667, 1.0, 0.3333, 1.0, 0.3333, 1.0, 0.1667, 1.0, 0.8333, 1.0, 0.8333, 1.0, 0.6667, 1.0, 0.6667, 1.0, 1.0, 1.0, 1.0, 1.0, 0.8333, 1.0, 0.8333, 1.0, 0.3333, 1.0, 0.3333, 1.0, 0.1667, 1.0, 0.1667, 1.0, 0.5, 1.0, 0.5, 1.0, 0.3333, 1.0, 0.3333, 1.0, 0.6667, 1.0, 0.6667, 1.0, 0.5, 1.0, 0.5, 1.0, 0.1667, 1.0, 0.1667, 1.0, 1.0, 1.0, 1.0, 1.0, 0.1667, 1.0, 0.3333, 1.0, 0.3333, 1.0, 0.1667, 1.0, 0.3333, 1.0, 0.5, 1.0, 0.5, 1.0, 0.3333, 1.0, 0.5, 1.0, 0.6667, 1.0, 0.6667, 1.0, 0.5, 1.0, 0.8333, 1.0, 1.0, 1.0, 1.0, 1.0, 0.8333, 1.0, -8.941e-08, 1.0, 0.1667, 1.0, 0.1667, 1.0, -8.941e-08, 1.0, 0.6667, 1.0, 0.8333, 1.0, 0.8333, 1.0, 0.6667, 1.0, 0.6667, 1.0, 0.8333, 1.0, 0.8333, 1.0, 0.6667, 1.0, -8.941e-08, 1.0, 0.1667, 1.0, 0.1667, 1.0, -8.941e-08, 1.0, 0.8333, 1.0, 1.0, 1.0, 1.0, 1.0, 0.8333, 1.0, 0.5, 1.0, 0.6667, 1.0, 0.6667, 1.0, 0.5, 1.0, 0.3333, 1.0, 0.5, 1.0, 0.5, 1.0, 0.3333, 1.0, 0.1667, 1.0, 0.3333, 1.0, 0.3333, 1.0, 0.1667, 1.0, 0.3333, 1.0, 0.3333, 1.0, 0.5, 1.0, 0.5, 1.0, 0.5, 1.0, 0.5, 1.0, 0.6667, 1.0, 0.6667, 1.0, 0.6667, 1.0, 0.6667, 1.0, 0.8333, 1.0, 0.8333, 1.0, 0.8333, 1.0, 0.8333, 1.0, 1.0, 1.0, 1.0, 1.0, 1.0, 1.0, 1.0, 1.0, 0.1667, 1.0, 0.1667, 1.0, 0.1667, 1.0, 0.1667, 1.0, 0.3333, 1.0, 0.3333, 1.0, 1.0, 1.0, 1.0, 1.0, 0.8333, 1.0, 0.8333, 1.0, 0.3333, 1.0, 0.3333, 1.0, 0.1667, 1.0, 0.1667, 1.0, 0.5, 1.0, 0.5, 1.0, 0.3333, 1.0, 0.3333, 1.0, 0.1667, 1.0, 0.1667, 1.0, 1.0, 1.0, 1.0, 1.0, 0.6667, 1.0, 0.6667, 1.0, 0.5, 1.0, 0.5, 1.0, 0.8333, 1.0, 0.8333, 1.0, 0.6667, 1.0, 0.6667, 1.0, 1.0, 1.0, 1.0, 1.0, 0.8333, 1.0, 0.8333, 1.0, 0.5, 1.0, 0.5, 1.0, 0.3333, 1.0, 0.3333, 1.0, 0.1667, 1.0, 0.1667, 1.0, 1.0, 1.0, 1.0, 1.0, 0.3333, 1.0, 0.3333, 1.0, 0.1667, 1.0, 0.1667, 1.0, 0.6667, 1.0, 0.6667, 1.0, 0.5, 1.0, 0.5, 1.0, 0.8333, 1.0, 0.8333, 1.0, 0.6667, 1.0, 0.6667, 1.0, 0.8333, 1.0, 0.8333, 1.0, 1.0, 1.0, 1.0, 1.0, 1.0, 1.0, 1.0, 1.0, 0.1667, 1.0, 0.1667, 1.0, 0.1667, 1.0, 0.1667, 1.0, 0.3333, 1.0, 0.3333, 1.0, 0.3333, 1.0, 0.3333, 1.0, 0.5, 1.0, 0.5, 1.0, 0.5, 1.0, 0.5, 1.0, 0.6667, 1.0, 0.6667, 1.0, 0.6667, 1.0, 0.6667, 1.0, 0.8333, 1.0, 0.8333, 1.0])
me_cube_004.materials.append(mat_material_005)
me_cube_004.use_mirror_vertex_groups = False
me_cube_004.update()
me_cube_005 = bpy.data.meshes.new('Cube.005')
me_cube_005.from_pydata([(1.062, -0.6133, 0.0), (1.062, -0.6133, 0.5), (0.0, -1.227, 0.0), (0.0, -1.227, 0.5), (-1.062, -0.6133, 0.0), (-1.062, -0.6133, 0.5), (-0.7483, -0.4362, 1.188), (0.007147, -0.8723, 1.188), (0.7626, -0.4362, 1.188), (1.073, -0.2852, 1.767), (0.2742, -0.869, 1.847), (-0.5666, -0.4698, 1.881), (1.115, -0.3804, 2.356), (0.4559, -0.7608, 2.356), (-0.203, -0.3804, 2.356), (0.9457, -0.2083, 3.029), (0.4452, -0.545, 2.912), (-0.03392, -0.3075, 2.757), (0.4017, -0.3889, 3.618), (0.08015, -0.6646, 3.303), (-0.1399, -0.4869, 2.735), (-0.542, -0.2367, 3.63), (-0.5911, -0.5325, 3.238), (-0.4907, -0.4869, 2.91), (-0.765, -0.1135, 2.178), (-1.149, -0.077, 2.797), (-1.203, -0.2891, 2.484), (-1.018, -0.1639, 2.246), (-1.062, 0.0, 0.0), (-1.062, 0.0, 0.5), (-0.7483, -3.284e-09, 1.188), (-0.5666, -3.284e-09, 1.887), (-0.203, -3.284e-09, 2.356), (-0.03392, -3.284e-09, 2.757), (-0.1399, -3.284e-09, 2.735), (-0.765, -3.284e-09, 2.178), (-1.018, -3.284e-09, 2.246), (1.062, 0.0, 0.0), (1.062, 0.0, 0.5), (0.7626, -3.284e-09, 1.188), (1.073, -3.284e-09, 1.767), (1.115, -3.284e-09, 2.356), (0.9457, -3.284e-09, 3.029), (0.4017, -3.284e-09, 3.618), (-0.542, -3.284e-09, 3.63), (-1.149, -3.284e-09, 2.797), (-1.203, -3.284e-09, 2.484), (0.285, -0.5435, 3.645), (0.1668, -0.6089, 3.53), (-0.06185, -0.4516, 3.65), (-0.07989, -0.5604, 3.506), (0.4812, -0.5684, 3.964), (0.4171, -0.6112, 3.951), (0.3361, -0.5076, 3.969), (0.3106, -0.5808, 3.95), (0.162, -3.284e-09, 3.709), (0.162, -0.2177, 3.709), (-0.2932, -3.284e-09, 3.715), (-0.2932, -0.09711, 3.715), (1.062, 0.6133, 0.0), (1.062, 0.6133, 0.5), (0.0, 1.227, 0.0), (0.0, 1.227, 0.5), (-1.062, 0.6133, 0.0), (-1.062, 0.6133, 0.5), (-0.7483, 0.4362, 1.188), (0.007147, 0.8723, 1.188), (0.7626, 0.4362, 1.188), (1.073, 0.2852, 1.767), (0.2742, 0.869, 1.847), (-0.5666, 0.4698, 1.881), (1.115, 0.3804, 2.356), (0.4559, 0.7608, 2.356), (-0.203, 0.3804, 2.356), (0.9457, 0.2083, 3.029), (0.4452, 0.545, 2.912), (-0.03392, 0.3075, 2.757), (0.4017, 0.3889, 3.618), (0.08015, 0.6646, 3.303), (-0.1399, 0.4869, 2.735), (-0.542, 0.2367, 3.63), (-0.5911, 0.5325, 3.238), (-0.4907, 0.4869, 2.91), (-0.765, 0.1135, 2.178), (-1.149, 0.077, 2.797), (-1.203, 0.2891, 2.484), (-1.018, 0.1639, 2.246), (0.285, 0.5435, 3.645), (0.1668, 0.6089, 3.53), (-0.06185, 0.4516, 3.65), (-0.07989, 0.5604, 3.506), (0.4812, 0.5684, 3.964), (0.4171, 0.6112, 3.951), (0.3361, 0.5076, 3.969), (0.3106, 0.5808, 3.95), (0.162, 0.2177, 3.709), (-0.2932, 0.09711, 3.715)], [], [(37, 38, 1, 0), (0, 1, 3, 2), (2, 3, 5, 4), (30, 6, 11, 31), (7, 8, 9, 10), (3, 1, 8, 7), (5, 3, 7, 6), (29, 5, 6, 30), (6, 7, 10, 11), (31, 11, 14, 32), (10, 9, 12, 13), (11, 10, 13, 14), (14, 13, 16, 17), (32, 14, 17, 33), (13, 12, 15, 16), (33, 17, 20, 34), (16, 15, 18, 19), (17, 16, 19, 20), (20, 19, 22, 23), (23, 22, 26, 27), (21, 22, 50, 49), (35, 24, 27, 36), (34, 20, 24, 35), (22, 21, 25, 26), (20, 23, 27, 24), (4, 5, 29, 28), (21, 44, 45, 25), (44, 21, 58, 57), (15, 42, 43, 18), (12, 41, 42, 15), (9, 40, 41, 12), (8, 39, 40, 9), (1, 38, 39, 8), (46, 26, 25, 45), (26, 46, 36, 27), (50, 48, 52, 54), (19, 18, 47, 48), (22, 19, 48, 50), (52, 51, 53, 54), (48, 47, 51, 52), (47, 49, 53, 51), (49, 50, 54, 53), (56, 55, 57, 58), (43, 44, 57, 55), (18, 43, 55, 56), (21, 49, 58), (58, 49, 56), (49, 47, 56), (18, 56, 47), (37, 59, 60, 38), (59, 61, 62, 60), (61, 63, 64, 62), (30, 31, 70, 65), (66, 69, 68, 67), (62, 66, 67, 60), (64, 65, 66, 62), (29, 30, 65, 64), (65, 70, 69, 66), (31, 32, 73, 70), (69, 72, 71, 68), (70, 73, 72, 69), (73, 76, 75, 72), (32, 33, 76, 73), (72, 75, 74, 71), (33, 34, 79, 76), (75, 78, 77, 74), (76, 79, 78, 75), (79, 82, 81, 78), (82, 86, 85, 81), (80, 89, 90, 81), (35, 36, 86, 83), (34, 35, 83, 79), (81, 85, 84, 80), (79, 83, 86, 82), (63, 28, 29, 64), (80, 84, 45, 44), (44, 57, 96, 80), (74, 77, 43, 42), (71, 74, 42, 41), (68, 71, 41, 40), (67, 68, 40, 39), (60, 67, 39, 38), (46, 45, 84, 85), (85, 86, 36, 46), (90, 94, 92, 88), (78, 88, 87, 77), (81, 90, 88, 78), (92, 94, 93, 91), (88, 92, 91, 87), (87, 91, 93, 89), (89, 93, 94, 90), (95, 96, 57, 55), (77, 95, 55, 43), (80, 96, 89), (96, 95, 89), (89, 95, 87), (77, 87, 95), (0, 2, 4, 28, 63, 61, 59, 37)])
_uv = me_cube_005.uv_layers.new(name='UVMap')
_uv.uv.foreach_set('vector', [0.75, 0.5, 0.75, 1.0, 0.6667, 1.0, 0.6667, 0.5, 0.6667, 0.5, 0.6667, 1.0, 0.5, 1.0, 0.5, 0.5, 0.5, 0.5, 0.5, 1.0, 0.3333, 1.0, 0.3333, 0.5, 0.25, 1.0, 0.3333, 1.0, 0.3333, 1.0, 0.25, 1.0, 0.5, 1.0, 0.6667, 1.0, 0.6667, 1.0, 0.5, 1.0, 0.5, 1.0, 0.6667, 1.0, 0.6667, 1.0, 0.5, 1.0, 0.3333, 1.0, 0.5, 1.0, 0.5, 1.0, 0.3333, 1.0, 0.25, 1.0, 0.3333, 1.0, 0.3333, 1.0, 0.25, 1.0, 0.3333, 1.0, 0.5, 1.0, 0.5, 1.0, 0.3333, 1.0, 0.25, 1.0, 0.3333, 1.0, 0.3333, 1.0, 0.25, 1.0, 0.5, 1.0, 0.6667, 1.0, 0.6667, 1.0, 0.5, 1.0, 0.3333, 1.0, 0.5, 1.0, 0.5, 1.0, 0.3333, 1.0, 0.3333, 1.0, 0.5, 1.0, 0.5, 1.0, 0.3333, 1.0, 0.25, 1.0, 0.3333, 1.0, 0.3333, 1.0, 0.25, 1.0, 0.5, 1.0, 0.6667, 1.0, 0.6667, 1.0, 0.5, 1.0, 0.25, 1.0, 0.3333, 1.0, 0.3333, 1.0, 0.25, 1.0, 0.5, 1.0, 0.6667, 1.0, 0.6667, 1.0, 0.5, 1.0, 0.3333, 1.0, 0.5, 1.0, 0.5, 1.0, 0.3333, 1.0, 0.3333, 1.0, 0.5, 1.0, 0.5, 1.0, 0.3333, 1.0, 0.3333, 1.0, 0.5, 1.0, 0.5, 1.0, 0.3333, 1.0, 0.6667, 1.0, 0.5, 1.0, 0.5, 1.0, 0.6667, 1.0, 0.25, 1.0, 0.3333, 1.0, 0.3333, 1.0, 0.25, 1.0, 0.25, 1.0, 0.3333, 1.0, 0.3333, 1.0, 0.25, 1.0, 0.5, 1.0, 0.6667, 1.0, 0.6667, 1.0, 0.5, 1.0, 0.3333, 1.0, 0.3333, 1.0, 0.3333, 1.0, 0.3333, 1.0, 0.3333, 0.5, 0.3333, 1.0, 0.25, 1.0, 0.25, 0.5, 0.6667, 1.0, 0.75, 1.0, 0.75, 1.0, 0.6667, 1.0, 0.75, 1.0, 0.6667, 1.0, 0.6667, 1.0, 0.75, 1.0, 0.6667, 1.0, 0.75, 1.0, 0.75, 1.0, 0.6667, 1.0, 0.6667, 1.0, 0.75, 1.0, 0.75, 1.0, 0.6667, 1.0, 0.6667, 1.0, 0.75, 1.0, 0.75, 1.0, 0.6667, 1.0, 0.6667, 1.0, 0.75, 1.0, 0.75, 1.0, 0.6667, 1.0, 0.6667, 1.0, 0.75, 1.0, 0.75, 1.0, 0.6667, 1.0, 0.0, 0.0, 0.5, 1.0, 0.6667, 1.0, 0.75, 1.0, 0.5, 1.0, 0.0, 0.0, 0.25, 1.0, 0.3333, 1.0, 0.5, 1.0, 0.5, 1.0, 0.5, 1.0, 0.5, 1.0, 0.5, 1.0, 0.6667, 1.0, 0.6667, 1.0, 0.5, 1.0, 0.5, 1.0, 0.5, 1.0, 0.5, 1.0, 0.5, 1.0, 0.5, 1.0, 0.6667, 1.0, 0.6667, 1.0, 0.5, 1.0, 0.5, 1.0, 0.6667, 1.0, 0.6667, 1.0, 0.5, 1.0, 0.6667, 1.0, 0.6667, 1.0, 0.6667, 1.0, 0.6667, 1.0, 0.6667, 1.0, 0.5, 1.0, 0.5, 1.0, 0.6667, 1.0, 0.6667, 1.0, 0.75, 1.0, 0.75, 1.0, 0.6667, 1.0, 0.0, 0.0, 0.0, 0.0, 0.0, 0.0, 0.0, 0.0, 0.6667, 1.0, 0.75, 1.0, 0.75, 1.0, 0.6667, 1.0, 0.6667, 1.0, 0.6667, 1.0, 0.6667, 1.0, 0.6667, 1.0, 0.6667, 1.0, 0.6667, 1.0, 0.6667, 1.0, 0.6667, 1.0, 0.6667, 1.0, 0.6667, 1.0, 0.6667, 1.0, 0.6667, 1.0, 0.75, 0.5, 0.6667, 0.5, 0.6667, 1.0, 0.75, 1.0, 0.6667, 0.5, 0.5, 0.5, 0.5, 1.0, 0.6667, 1.0, 0.5, 0.5, 0.3333, 0.5, 0.3333, 1.0, 0.5, 1.0, 0.25, 1.0, 0.25, 1.0, 0.3333, 1.0, 0.3333, 1.0, 0.5, 1.0, 0.5, 1.0, 0.6667, 1.0, 0.6667, 1.0, 0.5, 1.0, 0.5, 1.0, 0.6667, 1.0, 0.6667, 1.0, 0.3333, 1.0, 0.3333, 1.0, 0.5, 1.0, 0.5, 1.0, 0.25, 1.0, 0.25, 1.0, 0.3333, 1.0, 0.3333, 1.0, 0.3333, 1.0, 0.3333, 1.0, 0.5, 1.0, 0.5, 1.0, 0.25, 1.0, 0.25, 1.0, 0.3333, 1.0, 0.3333, 1.0, 0.5, 1.0, 0.5, 1.0, 0.6667, 1.0, 0.6667, 1.0, 0.3333, 1.0, 0.3333, 1.0, 0.5, 1.0, 0.5, 1.0, 0.3333, 1.0, 0.3333, 1.0, 0.5, 1.0, 0.5, 1.0, 0.25, 1.0, 0.25, 1.0, 0.3333, 1.0, 0.3333, 1.0, 0.5, 1.0, 0.5, 1.0, 0.6667, 1.0, 0.6667, 1.0, 0.25, 1.0, 0.25, 1.0, 0.3333, 1.0, 0.3333, 1.0, 0.5, 1.0, 0.5, 1.0, 0.6667, 1.0, 0.6667, 1.0, 0.3333, 1.0, 0.3333, 1.0, 0.5, 1.0, 0.5, 1.0, 0.3333, 1.0, 0.3333, 1.0, 0.5, 1.0, 0.5, 1.0, 0.3333, 1.0, 0.3333, 1.0, 0.5, 1.0, 0.5, 1.0, 0.6667, 1.0, 0.6667, 1.0, 0.5, 1.0, 0.5, 1.0, 0.25, 1.0, 0.25, 1.0, 0.3333, 1.0, 0.3333, 1.0, 0.25, 1.0, 0.25, 1.0, 0.3333, 1.0, 0.3333, 1.0, 0.5, 1.0, 0.5, 1.0, 0.6667, 1.0, 0.6667, 1.0, 0.3333, 1.0, 0.3333, 1.0, 0.3333, 1.0, 0.3333, 1.0, 0.3333, 0.5, 0.25, 0.5, 0.25, 1.0, 0.3333, 1.0, 0.6667, 1.0, 0.6667, 1.0, 0.75, 1.0, 0.75, 1.0, 0.75, 1.0, 0.75, 1.0, 0.6667, 1.0, 0.6667, 1.0, 0.6667, 1.0, 0.6667, 1.0, 0.75, 1.0, 0.75, 1.0, 0.6667, 1.0, 0.6667, 1.0, 0.75, 1.0, 0.75, 1.0, 0.6667, 1.0, 0.6667, 1.0, 0.75, 1.0, 0.75, 1.0, 0.6667, 1.0, 0.6667, 1.0, 0.75, 1.0, 0.75, 1.0, 0.6667, 1.0, 0.6667, 1.0, 0.75, 1.0, 0.75, 1.0, 0.0, 0.0, 0.75, 1.0, 0.6667, 1.0, 0.5, 1.0, 0.5, 1.0, 0.3333, 1.0, 0.25, 1.0, 0.0, 0.0, 0.5, 1.0, 0.5, 1.0, 0.5, 1.0, 0.5, 1.0, 0.5, 1.0, 0.5, 1.0, 0.6667, 1.0, 0.6667, 1.0, 0.5, 1.0, 0.5, 1.0, 0.5, 1.0, 0.5, 1.0, 0.5, 1.0, 0.5, 1.0, 0.6667, 1.0, 0.6667, 1.0, 0.5, 1.0, 0.5, 1.0, 0.6667, 1.0, 0.6667, 1.0, 0.6667, 1.0, 0.6667, 1.0, 0.6667, 1.0, 0.6667, 1.0, 0.6667, 1.0, 0.6667, 1.0, 0.5, 1.0, 0.5, 1.0, 0.6667, 1.0, 0.6667, 1.0, 0.75, 1.0, 0.75, 1.0, 0.6667, 1.0, 0.6667, 1.0, 0.75, 1.0, 0.75, 1.0, 0.6667, 1.0, 0.6667, 1.0, 0.6667, 1.0, 0.6667, 1.0, 0.6667, 1.0, 0.6667, 1.0, 0.6667, 1.0, 0.6667, 1.0, 0.6667, 1.0, 0.6667, 1.0, 0.6667, 1.0, 0.6667, 1.0, 0.6667, 0.5, 0.5, 0.5, 0.3333, 0.5, 0.25, 0.5, 0.3333, 0.5, 0.5, 0.5, 0.6667, 0.5, 0.75, 0.5])
me_cube_005.materials.append(mat_material_006)
me_cube_005.use_mirror_vertex_groups = False
me_cube_005.update()

# ---- objects
ob_pawn = bpy.data.objects.new('Pawn', me_cube)
ob_rook = bpy.data.objects.new('Rook', me_cylinder)
ob_bishop = bpy.data.objects.new('Bishop', me_cube_001)
ob_king = bpy.data.objects.new('King', me_cube_002)
ob_queen = bpy.data.objects.new('Queen', me_cube_004)
ob_knight = bpy.data.objects.new('Knight', me_cube_005)
ob_knight_ref = bpy.data.objects.new('Knight Ref', None)

# ---- transforms, parenting, visibility, modifiers, constraints
ob_pawn.location = (0.0, 0.0, 0.0)
ob_pawn.scale = (0.123, 0.123, 0.123)
ob_pawn.lock_rotations_4d = False
ob_pawn.empty_display_type = 'ARROWS'
ob_pawn.lineart.crease_threshold = 0.0
ob_rook.location = (0.0, 0.0, 0.0)
ob_rook.scale = (0.1319, 0.1319, 0.1319)
ob_bishop.location = (0.0, 0.0, 0.0)
ob_bishop.scale = (0.123, 0.123, 0.123)
ob_bishop.lock_rotations_4d = False
ob_bishop.empty_display_type = 'ARROWS'
ob_bishop.lineart.crease_threshold = 0.0
ob_king.location = (0.0, 0.0, 0.0)
ob_king.scale = (0.123, 0.123, 0.123)
ob_king.lock_rotations_4d = False
ob_king.empty_display_type = 'ARROWS'
ob_king.lineart.crease_threshold = 0.0
ob_queen.location = (0.0, 0.0, 0.0)
ob_queen.scale = (0.123, 0.123, 0.123)
ob_queen.lock_rotations_4d = False
ob_queen.empty_display_type = 'ARROWS'
ob_queen.lineart.crease_threshold = 0.0
ob_knight.location = (0.0, 0.0, 0.0)
ob_knight.scale = (0.123, 0.123, 0.123)
ob_knight.lock_rotations_4d = False
ob_knight.empty_display_type = 'ARROWS'
ob_knight.lineart.crease_threshold = 0.0
ob_knight_ref.location = (0.0, 0.0, 0.3175)
ob_knight_ref.rotation_euler = (1.571, -0.0, -0.0)
ob_knight_ref.scale = (0.05142, 0.05142, 0.05142)
ob_knight_ref.empty_display_type = 'IMAGE'
ob_knight_ref.empty_display_size = 5.0

# ---- collection membership
col_collection.objects.link(ob_pawn)
col_collection.objects.link(ob_rook)
col_collection.objects.link(ob_bishop)
col_collection.objects.link(ob_king)
col_collection.objects.link(ob_queen)
col_collection.objects.link(ob_knight)
col_collection.objects.link(ob_knight_ref)

# ---- scene / render settings (as saved in the file)
scene.frame_start = 1; scene.frame_end = 250; scene.frame_set(1)
scene.render.engine = 'BLENDER_EEVEE_NEXT'
scene.cycles.sampling_pattern = 'TABULATED_SOBOL'
scene.cycles.use_light_tree = False
scene.view_settings.view_transform = 'Filmic'
bpy.context.view_layer.update()

# ---- added for rendering (the .blend has no active camera and no usable light): camera, sun
cam_auto = bpy.data.cameras.new('AutoCamera')
cam_auto.lens = 50.0
cam_auto.sensor_width = 36.0
cam_auto.clip_end = 1000.0
ob_auto_camera = bpy.data.objects.new('AutoCamera', cam_auto)
scene.collection.objects.link(ob_auto_camera)
ob_auto_camera.location = (0.867364, -1.04084, 1.09526)
ob_auto_camera.rotation_euler = (1.09748, -7.21219e-08, 0.694738)
scene.camera = ob_auto_camera
light_auto_sun = bpy.data.lights.new('AutoSun', 'SUN')
light_auto_sun.energy = 3.0
light_auto_sun.angle = 0.0523599
ob_auto_sun = bpy.data.objects.new('AutoSun', light_auto_sun)
scene.collection.objects.link(ob_auto_sun)
ob_auto_sun.rotation_euler = (0.872665, 0.174533, 0.523599)
bpy.context.view_layer.update()
